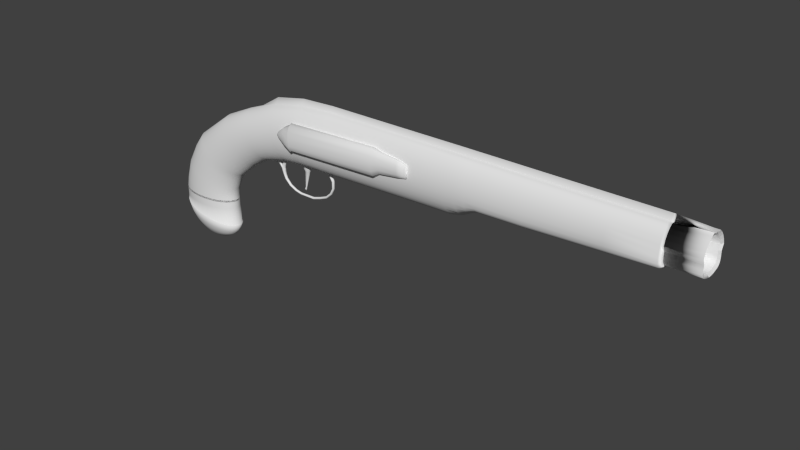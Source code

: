 # Source: matchlock_Pistol.blend  (saved by Blender 2.70.0; exported with 4.5.12 LTS)
import bpy
from mathutils import Matrix  # noqa: F401  (used for matrix-valued properties, if any)

bpy.ops.wm.read_factory_settings(use_empty=True)
scene = bpy.context.scene
scene.name = 'Scene'

# ---- collections
col_collection_1 = bpy.data.collections.new('Collection 1'); scene.collection.children.link(col_collection_1)

# ---- world
world_world = bpy.data.worlds.new('World'); scene.world = world_world
world_world.color = (0.05088, 0.05088, 0.05088)
world_world.use_sun_shadow = False
world_world.sun_shadow_jitter_overblur = 0.0
world_world.cycles.sampling_method = 'MANUAL'
world_world.cycles.sample_map_resolution = 256

# ---- meshes
me_cylinder_003 = bpy.data.meshes.new('Cylinder.003')
me_cylinder_003.from_pydata([(0.4436, 0.1697, -0.2577), (0.4437, 0.1697, -0.2392), (0.5052, 0.1667, -0.2581), (0.5053, 0.1667, -0.2396), (0.5644, 0.1576, -0.2585), (0.5646, 0.1576, -0.24), (0.619, 0.1429, -0.2589), (0.6191, 0.1429, -0.2404), (0.6669, 0.1232, -0.2592), (0.667, 0.1232, -0.2408), (0.7061, 0.09915, -0.2595), (0.7063, 0.09915, -0.241), (0.7353, 0.0717, -0.2597), (0.7354, 0.0717, -0.2413), (0.7533, 0.04192, -0.2598), (0.7534, 0.04192, -0.2414), (0.7594, 0.01095, -0.2599), (0.7595, 0.01095, -0.2414), (0.7533, -0.02002, -0.2598), (0.7534, -0.02002, -0.2414), (0.7353, -0.0498, -0.2597), (0.7354, -0.0498, -0.2413), (0.7061, -0.07724, -0.2595), (0.7063, -0.07724, -0.241), (0.6669, -0.1013, -0.2592), (0.667, -0.1013, -0.2408), (0.619, -0.121, -0.2589), (0.6191, -0.121, -0.2404), (0.5644, -0.1357, -0.2585), (0.5646, -0.1357, -0.24), (0.5052, -0.1447, -0.2581), (0.5053, -0.1447, -0.2396), (0.4436, -0.1478, -0.2577), (0.4437, -0.1478, -0.2392), (0.382, -0.1447, -0.2572), (0.3821, -0.1447, -0.2388), (0.3228, -0.1357, -0.2568), (0.3229, -0.1357, -0.2383), (0.2682, -0.121, -0.2564), (0.2683, -0.121, -0.2379), (0.2203, -0.1013, -0.2561), (0.2205, -0.1013, -0.2376), (0.1811, -0.07724, -0.2558), (0.1812, -0.07724, -0.2373), (0.1519, -0.0498, -0.2556), (0.152, -0.0498, -0.2371), (0.1339, -0.02002, -0.2555), (0.134, -0.02002, -0.237), (0.1279, 0.01095, -0.2554), (0.128, 0.01095, -0.237), (0.1339, 0.04192, -0.2555), (0.134, 0.04192, -0.237), (0.1519, 0.0717, -0.2556), (0.152, 0.0717, -0.2371), (0.1811, 0.09915, -0.2558), (0.1812, 0.09915, -0.2373), (0.2203, 0.1232, -0.2561), (0.2205, 0.1232, -0.2376), (0.2682, 0.1429, -0.2564), (0.2683, 0.1429, -0.2379), (0.3228, 0.1576, -0.2568), (0.3229, 0.1576, -0.2383), (0.382, 0.1667, -0.2572), (0.3821, 0.1667, -0.2388), (0.4436, 0.1697, -0.2577), (0.4437, 0.1697, -0.2392), (0.5052, 0.1667, -0.2581), (0.5053, 0.1667, -0.2396), (0.5644, 0.1576, -0.2585), (0.5646, 0.1576, -0.24), (0.619, 0.1429, -0.2589), (0.6191, 0.1429, -0.2404), (0.6669, 0.1232, -0.2592), (0.667, 0.1232, -0.2408), (0.7061, 0.09915, -0.2595), (0.7063, 0.09915, -0.241), (0.7353, 0.0717, -0.2597), (0.7354, 0.0717, -0.2413), (0.7533, 0.04192, -0.2598), (0.7534, 0.04192, -0.2414), (0.7594, 0.01095, -0.2599), (0.7595, 0.01095, -0.2414), (0.7533, -0.02002, -0.2598), (0.7534, -0.02002, -0.2414), (0.7353, -0.0498, -0.2597), (0.7354, -0.0498, -0.2413), (0.7061, -0.07724, -0.2595), (0.7063, -0.07724, -0.241), (0.6669, -0.1013, -0.2592), (0.667, -0.1013, -0.2408), (0.619, -0.121, -0.2589), (0.6191, -0.121, -0.2404), (0.5644, -0.1357, -0.2585), (0.5646, -0.1357, -0.24), (0.5052, -0.1447, -0.2581), (0.5053, -0.1447, -0.2396), (0.4436, -0.1478, -0.2577), (0.4437, -0.1478, -0.2392), (0.382, -0.1447, -0.2572), (0.3821, -0.1447, -0.2388), (0.3228, -0.1357, -0.2568), (0.3229, -0.1357, -0.2383), (0.2682, -0.121, -0.2564), (0.2683, -0.121, -0.2379), (0.2203, -0.1013, -0.2561), (0.2205, -0.1013, -0.2376), (0.1811, -0.07724, -0.2558), (0.1812, -0.07724, -0.2373), (0.1519, -0.0498, -0.2556), (0.152, -0.0498, -0.2371), (0.1339, -0.02002, -0.2555), (0.134, -0.02002, -0.237), (0.1279, 0.01095, -0.2554), (0.128, 0.01095, -0.237), (0.1339, 0.04192, -0.2555), (0.134, 0.04192, -0.237), (0.1519, 0.0717, -0.2556), (0.152, 0.0717, -0.2371), (0.1811, 0.09915, -0.2558), (0.1812, 0.09915, -0.2373), (0.2203, 0.1232, -0.2561), (0.2205, 0.1232, -0.2376), (0.2682, 0.1429, -0.2564), (0.2683, 0.1429, -0.2379), (0.3228, 0.1576, -0.2568), (0.3229, 0.1576, -0.2383), (0.382, 0.1667, -0.2572), (0.3821, 0.1667, -0.2388), (0.4525, 0.1697, -0.1695), (0.512, 0.1667, -0.1765), (0.5691, 0.1576, -0.1833), (0.6218, 0.1429, -0.1895), (0.668, 0.1232, -0.1949), (0.7059, 0.09915, -0.1994), (0.734, 0.0717, -0.2027), (0.7514, 0.04192, -0.2047), (0.7572, 0.01095, -0.2054), (0.7514, -0.02002, -0.2047), (0.734, -0.0498, -0.2027), (0.7059, -0.07724, -0.1994), (0.668, -0.1013, -0.1949), (0.6218, -0.121, -0.1895), (0.5691, -0.1357, -0.1833), (0.5119, -0.1447, -0.1765), (0.4525, -0.1478, -0.1695), (0.3931, -0.1447, -0.1625), (0.3359, -0.1357, -0.1558), (0.2832, -0.121, -0.1496), (0.237, -0.1013, -0.1442), (0.1991, -0.07724, -0.1397), (0.171, -0.0498, -0.1364), (0.1536, -0.02002, -0.1343), (0.1478, 0.01095, -0.1336), (0.1536, 0.04192, -0.1343), (0.171, 0.0717, -0.1364), (0.1991, 0.09915, -0.1397), (0.237, 0.1232, -0.1442), (0.2832, 0.1429, -0.1496), (0.3359, 0.1576, -0.1558), (0.3931, 0.1667, -0.1625), (0.4843, 0.1697, -0.05072), (0.5401, 0.1667, -0.06662), (0.5937, 0.1576, -0.08191), (0.6431, 0.1429, -0.09599), (0.6864, 0.1232, -0.1083), (0.7219, 0.09915, -0.1185), (0.7483, 0.0717, -0.126), (0.7645, 0.04192, -0.1306), (0.77, 0.01095, -0.1322), (0.7645, -0.02002, -0.1306), (0.7483, -0.0498, -0.126), (0.7219, -0.07724, -0.1185), (0.6864, -0.1013, -0.1083), (0.6431, -0.121, -0.09599), (0.5937, -0.1357, -0.08191), (0.5401, -0.1447, -0.06662), (0.4843, -0.1478, -0.05072), (0.4286, -0.1447, -0.03483), (0.375, -0.1357, -0.01954), (0.3256, -0.121, -0.005451), (0.2823, -0.1013, 0.006897), (0.2468, -0.07724, 0.01703), (0.2204, -0.0498, 0.02456), (0.2041, -0.02002, 0.0292), (0.1986, 0.01095, 0.03076), (0.2041, 0.04192, 0.0292), (0.2204, 0.0717, 0.02456), (0.2468, 0.09915, 0.01703), (0.2823, 0.1232, 0.006897), (0.3256, 0.1429, -0.005451), (0.375, 0.1576, -0.01954), (0.4286, 0.1667, -0.03483), (0.5643, 0.1697, 0.09665), (0.6149, 0.1667, 0.07333), (0.6636, 0.1576, 0.05092), (0.7085, 0.1429, 0.03025), (0.7478, 0.1232, 0.01215), (0.7801, 0.09915, -0.002717), (0.8041, 0.0717, -0.01376), (0.8189, 0.04192, -0.02056), (0.8239, 0.01095, -0.02286), (0.8189, -0.02002, -0.02056), (0.8041, -0.0498, -0.01376), (0.7801, -0.07724, -0.002717), (0.7478, -0.1013, 0.01215), (0.7085, -0.121, 0.03025), (0.6636, -0.1357, 0.05092), (0.6149, -0.1447, 0.07333), (0.5643, -0.1478, 0.09665), (0.5136, -0.1447, 0.12), (0.4649, -0.1357, 0.1424), (0.42, -0.121, 0.163), (0.3807, -0.1013, 0.1811), (0.3484, -0.07724, 0.196), (0.3244, -0.0498, 0.2071), (0.3097, -0.02002, 0.2139), (0.3047, 0.01095, 0.2162), (0.3097, 0.04192, 0.2139), (0.3244, 0.0717, 0.2071), (0.3484, 0.09915, 0.196), (0.3807, 0.1232, 0.1811), (0.42, 0.1429, 0.163), (0.4649, 0.1576, 0.1424), (0.5136, 0.1667, 0.12), (0.6329, 0.1697, 0.1893), (0.6789, 0.1667, 0.1602), (0.723, 0.1576, 0.1321), (0.7637, 0.1429, 0.1063), (0.7994, 0.1232, 0.08366), (0.8286, 0.09915, 0.06508), (0.8504, 0.0717, 0.05127), (0.8638, 0.04192, 0.04277), (0.8683, 0.01095, 0.0399), (0.8638, -0.02002, 0.04277), (0.8504, -0.0498, 0.05127), (0.8286, -0.07724, 0.06508), (0.7994, -0.1013, 0.08366), (0.7637, -0.121, 0.1063), (0.723, -0.1357, 0.1321), (0.6789, -0.1447, 0.1602), (0.6329, -0.1478, 0.1893), (0.587, -0.1447, 0.2185), (0.5429, -0.1357, 0.2465), (0.5022, -0.121, 0.2723), (0.4665, -0.1013, 0.295), (0.4372, -0.07724, 0.3135), (0.4155, -0.0498, 0.3274), (0.4021, -0.02002, 0.3359), (0.3976, 0.01095, 0.3387), (0.4021, 0.04192, 0.3359), (0.4155, 0.0717, 0.3274), (0.4372, 0.09915, 0.3135), (0.4665, 0.1232, 0.295), (0.5022, 0.1429, 0.2723), (0.5429, 0.1576, 0.2465), (0.587, 0.1667, 0.2185), (0.9151, 0.1697, 0.4007), (0.9469, 0.1667, 0.3619), (0.9775, 0.1576, 0.3246), (1.006, 0.1429, 0.2902), (1.03, 0.1232, 0.26), (1.051, 0.09915, 0.2353), (1.066, 0.0717, 0.2169), (1.075, 0.04192, 0.2055), (1.078, 0.01095, 0.2017), (1.075, -0.02002, 0.2055), (1.066, -0.0498, 0.2169), (1.051, -0.07724, 0.2353), (1.03, -0.1013, 0.26), (1.006, -0.121, 0.2902), (0.9775, -0.1357, 0.3246), (0.9469, -0.1447, 0.3619), (0.9151, -0.1478, 0.4007), (0.8833, -0.1447, 0.4396), (0.8527, -0.1357, 0.4769), (0.8246, -0.121, 0.5113), (0.7999, -0.1013, 0.5415), (0.7796, -0.07724, 0.5662), (0.7646, -0.0498, 0.5846), (0.7553, -0.02002, 0.596), (0.7521, 0.01095, 0.5998), (0.7553, 0.04192, 0.596), (0.7646, 0.0717, 0.5846), (0.7796, 0.09915, 0.5662), (0.7999, 0.1232, 0.5415), (0.8246, 0.1429, 0.5113), (0.8527, 0.1576, 0.4769), (0.8833, 0.1667, 0.4396), (1.137, 0.1697, 0.5119), (1.157, 0.1667, 0.4698), (1.177, 0.1576, 0.4293), (1.195, 0.1429, 0.3919), (1.211, 0.1232, 0.3592), (1.224, 0.09915, 0.3324), (1.233, 0.0717, 0.3124), (1.239, 0.04192, 0.3001), (1.241, 0.01095, 0.296), (1.239, -0.02002, 0.3001), (1.233, -0.0498, 0.3124), (1.224, -0.07724, 0.3324), (1.211, -0.1013, 0.3592), (1.195, -0.121, 0.3919), (1.177, -0.1357, 0.4293), (1.157, -0.1447, 0.4698), (1.137, -0.1478, 0.5119), (1.116, -0.1447, 0.5541), (1.097, -0.1357, 0.5946), (1.079, -0.121, 0.6319), (1.063, -0.1013, 0.6646), (1.05, -0.07724, 0.6915), (1.04, -0.0498, 0.7115), (1.034, -0.02002, 0.7237), (1.032, 0.01095, 0.7279), (1.034, 0.04192, 0.7237), (1.04, 0.0717, 0.7115), (1.05, 0.09915, 0.6915), (1.063, 0.1232, 0.6646), (1.079, 0.1429, 0.6319), (1.097, 0.1576, 0.5946), (1.116, 0.1667, 0.5541), (1.444, 0.1697, 0.6091), (1.457, 0.1667, 0.5598), (1.469, 0.1576, 0.5125), (1.48, 0.1429, 0.4689), (1.49, 0.1232, 0.4307), (1.498, 0.09915, 0.3993), (1.504, 0.0717, 0.376), (1.507, 0.04192, 0.3616), (1.509, 0.01095, 0.3567), (1.507, -0.02002, 0.3616), (1.504, -0.0498, 0.376), (1.498, -0.07724, 0.3993), (1.49, -0.1013, 0.4307), (1.48, -0.121, 0.4689), (1.469, -0.1357, 0.5125), (1.457, -0.1447, 0.5598), (1.444, -0.1478, 0.6091), (1.432, -0.1447, 0.6583), (1.42, -0.1357, 0.7056), (1.409, -0.121, 0.7493), (1.399, -0.1013, 0.7875), (1.391, -0.07724, 0.8189), (1.385, -0.0498, 0.8422), (1.381, -0.02002, 0.8565), (1.38, 0.01095, 0.9072), (1.381, 0.04192, 0.8565), (1.385, 0.0717, 0.8422), (1.391, 0.09915, 0.8189), (1.399, 0.1232, 0.7875), (1.409, 0.1429, 0.7493), (1.42, 0.1576, 0.7056), (1.432, 0.1667, 0.6583), (1.69, 0.1697, 0.6439), (1.691, 0.1667, 0.59), (1.693, 0.1576, 0.5383), (1.694, 0.1429, 0.4905), (1.696, 0.1232, 0.4487), (1.697, 0.09915, 0.4144), (1.697, 0.0717, 0.3889), (1.698, 0.04192, 0.3732), (1.698, 0.01095, 0.3679), (1.698, -0.02002, 0.3732), (1.697, -0.0498, 0.3889), (1.697, -0.07724, 0.4144), (1.696, -0.1013, 0.4487), (1.694, -0.121, 0.4905), (1.693, -0.1357, 0.5383), (1.691, -0.1447, 0.59), (1.69, -0.1478, 0.6439), (1.688, -0.1447, 0.6977), (1.687, -0.1357, 0.7495), (1.685, -0.121, 0.7972), (1.684, -0.1013, 0.839), (1.683, -0.07724, 0.8734), (1.682, -0.0498, 0.8989), (1.682, -0.02002, 0.9146), (1.682, 0.01095, 0.9657), (1.682, 0.04192, 0.9146), (1.682, 0.0717, 0.8989), (1.683, 0.09915, 0.8734), (1.684, 0.1232, 0.839), (1.685, 0.1429, 0.7972), (1.687, 0.1576, 0.7495), (1.688, 0.1667, 0.6977), (2.018, 0.1697, 0.6536), (2.02, 0.1667, 0.5992), (2.021, 0.1576, 0.5468), (2.023, 0.1429, 0.4986), (2.024, 0.1232, 0.4563), (2.025, 0.09915, 0.4215), (2.026, 0.0717, 0.3957), (2.026, 0.04192, 0.3799), (2.027, 0.01095, 0.3745), (2.026, -0.02002, 0.3799), (2.026, -0.0498, 0.3957), (2.025, -0.07724, 0.4215), (2.024, -0.1013, 0.4563), (2.023, -0.121, 0.4986), (2.021, -0.1357, 0.5468), (2.02, -0.1447, 0.5992), (2.018, -0.1478, 0.6536), (2.017, -0.1447, 0.7081), (2.015, -0.1357, 0.7605), (2.014, -0.121, 0.8087), (2.013, -0.1013, 0.851), (2.012, -0.07724, 0.8858), (2.011, -0.0498, 0.9317), (2.01, -0.02002, 0.9342), (2.01, 0.01095, 0.9808), (2.01, 0.04192, 0.9342), (2.011, 0.0717, 0.9317), (2.012, 0.09915, 0.8858), (2.013, 0.1232, 0.851), (2.014, 0.1429, 0.8087), (2.015, 0.1576, 0.7605), (2.017, 0.1667, 0.7081), (3.069, 0.1697, 0.6796), (3.07, 0.1667, 0.6264), (3.071, 0.1576, 0.5753), (3.072, 0.1429, 0.5282), (3.073, 0.1232, 0.4869), (3.074, 0.09915, 0.453), (3.074, 0.0717, 0.4278), (3.075, 0.04192, 0.4123), (3.075, 0.01095, 0.4071), (3.075, -0.02002, 0.4123), (3.074, -0.0498, 0.4278), (3.074, -0.07724, 0.453), (3.073, -0.1013, 0.4869), (3.072, -0.121, 0.5282), (3.071, -0.1357, 0.5753), (3.07, -0.1447, 0.6264), (3.069, -0.1478, 0.6796), (3.068, -0.1447, 0.7327), (3.067, -0.1357, 0.7838), (3.066, -0.121, 0.8309), (3.065, -0.1013, 0.8722), (3.065, -0.07724, 0.9061), (3.064, -0.0498, 0.9348), (3.064, -0.02002, 0.9373), (3.064, 0.01095, 0.9839), (3.064, 0.04192, 0.9373), (3.064, 0.0717, 0.9348), (3.065, 0.09915, 0.9061), (3.065, 0.1232, 0.8722), (3.066, 0.1429, 0.8309), (3.067, 0.1576, 0.7838), (3.068, 0.1667, 0.7327), (3.259, 0.1697, 0.6834), (3.26, 0.1667, 0.6303), (3.261, 0.1576, 0.5792), (3.262, 0.1429, 0.5321), (3.263, 0.1232, 0.4908), (3.264, 0.09915, 0.4569), (3.265, 0.0717, 0.4317), (3.265, 0.04192, 0.4162), (3.265, 0.01095, 0.411), (3.265, -0.02002, 0.4162), (3.265, -0.0498, 0.4317), (3.264, -0.07724, 0.4569), (3.263, -0.1013, 0.4908), (3.262, -0.121, 0.5321), (3.261, -0.1357, 0.5792), (3.26, -0.1447, 0.6303), (3.259, -0.1478, 0.6834), (3.258, -0.1447, 0.7366), (3.257, -0.1357, 0.7877), (3.256, -0.121, 0.8348), (3.255, -0.1013, 0.8761), (3.255, -0.07724, 0.91), (3.254, -0.0498, 0.9354), (3.254, -0.02002, 0.9379), (3.254, 0.01095, 0.9845), (3.254, 0.04192, 0.9379), (3.254, 0.0717, 0.9354), (3.255, 0.09915, 0.91), (3.255, 0.1232, 0.8761), (3.256, 0.1429, 0.8348), (3.257, 0.1576, 0.7877), (3.258, 0.1667, 0.7366), (3.362, 0.1697, 0.6869), (3.363, 0.1667, 0.6337), (3.364, 0.1576, 0.5826), (3.365, 0.1429, 0.5355), (3.366, 0.1232, 0.5011), (3.367, 0.09915, 0.4824), (3.367, 0.0717, 0.4572), (3.367, 0.04192, 0.4417), (3.368, 0.01095, 0.4365), (3.367, -0.02002, 0.4417), (3.367, -0.0498, 0.4572), (3.367, -0.07724, 0.4824), (3.366, -0.1013, 0.5011), (3.365, -0.121, 0.5355), (3.364, -0.1357, 0.5826), (3.363, -0.1447, 0.6337), (3.362, -0.1478, 0.6869), (3.361, -0.1447, 0.7401), (3.36, -0.1357, 0.7912), (3.359, -0.121, 0.8383), (3.358, -0.1013, 0.8796), (3.357, -0.07724, 0.9135), (3.357, -0.0498, 0.936), (3.357, -0.02002, 0.9384), (3.356, 0.01095, 0.985), (3.357, 0.04192, 0.9384), (3.357, 0.0717, 0.936), (3.357, 0.09915, 0.9135), (3.358, 0.1232, 0.8796), (3.359, 0.1429, 0.8383), (3.36, 0.1576, 0.7912), (3.361, 0.1667, 0.7401), (3.449, 0.1697, 0.683), (3.45, 0.1667, 0.6325), (3.451, 0.1576, 0.5807), (3.452, 0.1429, 0.5499), (3.453, 0.1232, 0.5274), (3.453, 0.09915, 0.5152), (3.454, 0.0717, 0.4987), (3.454, 0.04192, 0.4886), (3.454, 0.01095, 0.4852), (3.454, -0.02002, 0.4886), (3.454, -0.0498, 0.4987), (3.453, -0.07724, 0.5152), (3.453, -0.1013, 0.5274), (3.452, -0.121, 0.5499), (3.451, -0.1357, 0.5807), (3.45, -0.1447, 0.6325), (3.449, -0.1478, 0.683), (3.448, -0.1447, 0.7361), (3.447, -0.1357, 0.7873), (3.446, -0.121, 0.8344), (3.445, -0.1013, 0.8757), (3.444, -0.07724, 0.9095), (3.443, -0.0498, 0.9353), (3.443, -0.02002, 0.9378), (3.443, 0.01095, 0.9844), (3.443, 0.04192, 0.9378), (3.443, 0.0717, 0.9353), (3.444, 0.09915, 0.9095), (3.445, 0.1232, 0.8757), (3.446, 0.1429, 0.8344), (3.447, 0.1576, 0.7873), (3.448, 0.1667, 0.7361), (3.543, 0.1697, 0.684), (3.543, 0.1667, 0.6336), (3.543, 0.1576, 0.5947), (3.544, 0.1429, 0.5715), (3.544, 0.1232, 0.5546), (3.545, 0.09915, 0.5454), (3.545, 0.0717, 0.5331), (3.545, 0.04192, 0.5254), (3.545, 0.01095, 0.5229), (3.545, -0.02002, 0.5254), (3.545, -0.0498, 0.5331), (3.545, -0.07724, 0.5454), (3.544, -0.1013, 0.5546), (3.544, -0.121, 0.5715), (3.543, -0.1357, 0.5947), (3.543, -0.1447, 0.6336), (3.543, -0.1478, 0.684), (3.542, -0.1447, 0.7372), (3.542, -0.1357, 0.7883), (3.542, -0.121, 0.8355), (3.542, -0.1013, 0.8768), (3.542, -0.07724, 0.9106), (3.542, -0.0498, 0.9355), (3.542, -0.02002, 0.938), (3.542, 0.01095, 0.9846), (3.542, 0.04192, 0.938), (3.542, 0.0717, 0.9355), (3.542, 0.09915, 0.9106), (3.542, 0.1232, 0.8768), (3.542, 0.1429, 0.8355), (3.542, 0.1576, 0.7883), (3.542, 0.1667, 0.7372), (3.958, 0.1697, 0.6884), (3.958, 0.1667, 0.6394), (3.958, 0.1576, 0.6015), (3.959, 0.1429, 0.579), (3.959, 0.1232, 0.5626), (3.96, 0.09915, 0.5537), (3.96, 0.0717, 0.5417), (3.96, 0.04192, 0.5343), (3.96, 0.01095, 0.5318), (3.96, -0.02002, 0.5343), (3.96, -0.0498, 0.5417), (3.96, -0.07724, 0.5537), (3.959, -0.1013, 0.5626), (3.959, -0.121, 0.579), (3.958, -0.1357, 0.6015), (3.958, -0.1447, 0.6394), (3.958, -0.1478, 0.6884), (3.958, -0.1447, 0.74), (3.958, -0.1357, 0.7897), (3.957, -0.121, 0.8355), (3.957, -0.1013, 0.8756), (3.957, -0.07724, 0.9086), (3.957, -0.0498, 0.933), (3.957, -0.02002, 0.9375), (3.957, 0.01095, 0.9841), (3.957, 0.04192, 0.9375), (3.957, 0.0717, 0.933), (3.957, 0.09915, 0.9086), (3.957, 0.1232, 0.8756), (3.957, 0.1429, 0.8355), (3.958, 0.1576, 0.7897), (3.958, 0.1667, 0.74), (4.633, 0.1697, 0.7087), (4.633, 0.1667, 0.6634), (4.633, 0.1576, 0.6284), (4.634, 0.1429, 0.6076), (4.634, 0.1232, 0.5925), (4.635, 0.09915, 0.5842), (4.635, 0.0717, 0.5731), (4.635, 0.04192, 0.5662), (4.635, 0.01095, 0.5639), (4.635, -0.02002, 0.5662), (4.635, -0.0498, 0.5731), (4.635, -0.07724, 0.5842), (4.634, -0.1013, 0.5925), (4.634, -0.121, 0.6076), (4.633, -0.1357, 0.6284), (4.633, -0.1447, 0.6634), (4.633, -0.1478, 0.7087), (4.632, -0.1447, 0.7564), (4.632, -0.1357, 0.8023), (4.632, -0.121, 0.8447), (4.632, -0.1013, 0.8817), (4.632, -0.07724, 0.9122), (4.632, -0.0498, 0.9348), (4.632, -0.02002, 0.9376), (4.632, 0.01095, 0.9841), (4.632, 0.04192, 0.9376), (4.632, 0.0717, 0.9348), (4.632, 0.09915, 0.9122), (4.632, 0.1232, 0.8817), (4.632, 0.1429, 0.8447), (4.632, 0.1576, 0.8023), (4.632, 0.1667, 0.7564), (5.043, 0.1697, 0.7117), (5.044, 0.1667, 0.667), (5.044, 0.1576, 0.6468), (5.044, 0.1429, 0.6291), (5.045, 0.1232, 0.6162), (5.046, 0.09915, 0.6092), (5.046, 0.0717, 0.5998), (5.046, 0.04192, 0.594), (5.046, 0.01095, 0.592), (5.046, -0.02002, 0.594), (5.046, -0.0498, 0.5998), (5.046, -0.07724, 0.6092), (5.045, -0.1013, 0.6162), (5.044, -0.121, 0.6291), (5.044, -0.1357, 0.6468), (5.044, -0.1447, 0.667), (5.043, -0.1478, 0.7117), (5.043, -0.1447, 0.7595), (5.043, -0.1357, 0.8054), (5.043, -0.121, 0.8477), (5.043, -0.1013, 0.8848), (5.043, -0.07724, 0.9152), (5.043, -0.0498, 0.9378), (5.043, -0.02002, 0.938), (5.043, 0.01095, 0.9846), (5.043, 0.04192, 0.938), (5.043, 0.0717, 0.9378), (5.043, 0.09915, 0.9152), (5.043, 0.1232, 0.8848), (5.043, 0.1429, 0.8477), (5.043, 0.1576, 0.8054), (5.043, 0.1667, 0.7595), (5.069, 0.1406, 0.7181), (5.069, 0.1381, 0.6816), (5.07, 0.1307, 0.6651), (5.07, 0.1187, 0.6507), (5.071, 0.1026, 0.6402), (5.071, 0.08296, 0.6344), (5.071, 0.06055, 0.6267), (5.071, 0.03624, 0.622), (5.071, 0.01095, 0.6204), (5.071, -0.01433, 0.622), (5.071, -0.03864, 0.6267), (5.071, -0.06105, 0.6344), (5.071, -0.08069, 0.6402), (5.07, -0.09681, 0.6507), (5.07, -0.1088, 0.6651), (5.069, -0.1162, 0.6816), (5.069, -0.1186, 0.7181), (5.069, -0.1162, 0.7571), (5.07, -0.1357, 0.8056), (5.069, -0.121, 0.8479), (5.069, -0.1013, 0.885), (5.069, -0.07724, 0.9154), (5.069, -0.0498, 0.938), (5.069, -0.02002, 0.9381), (5.069, 0.01095, 0.9846), (5.069, 0.04192, 0.9381), (5.069, 0.0717, 0.938), (5.069, 0.09915, 0.9154), (5.069, 0.1232, 0.885), (5.069, 0.1429, 0.8479), (5.07, 0.1576, 0.8056), (5.069, 0.1381, 0.7571), (5.069, 0.1406, 0.7181), (5.069, 0.1381, 0.6816), (5.07, 0.1307, 0.6651), (5.07, 0.1187, 0.6507), (5.071, 0.1026, 0.6402), (5.071, 0.08296, 0.6344), (5.071, 0.06055, 0.6267), (5.071, 0.03624, 0.622), (5.071, 0.01095, 0.6204), (5.071, -0.01433, 0.622), (5.071, -0.03864, 0.6267), (5.071, -0.06105, 0.6344), (5.071, -0.08069, 0.6402), (5.07, -0.09681, 0.6507), (5.07, -0.1088, 0.6651), (5.069, -0.1162, 0.6816), (5.069, -0.1186, 0.7181), (5.069, -0.1162, 0.7571), (5.07, -0.1357, 0.8056), (5.069, -0.121, 0.8479), (5.069, -0.1013, 0.885), (5.069, -0.07724, 0.9154), (5.069, -0.0498, 0.938), (5.069, -0.02002, 0.9381), (5.069, 0.01095, 0.9388), (5.069, 0.04192, 0.9381), (5.069, 0.0717, 0.938), (5.069, 0.09915, 0.9154), (5.069, 0.1232, 0.885), (5.069, 0.1429, 0.8479), (5.07, 0.1576, 0.8056), (5.069, 0.1381, 0.7571), (5.351, 0.1406, 0.7181), (5.351, 0.1381, 0.6816), (5.351, 0.1307, 0.6651), (5.351, 0.1187, 0.6507), (5.351, 0.1026, 0.6402), (5.351, 0.08296, 0.6344), (5.351, 0.06055, 0.6267), (5.351, 0.03624, 0.622), (5.351, 0.01095, 0.6204), (5.351, -0.01433, 0.622), (5.351, -0.03864, 0.6267), (5.351, -0.06105, 0.6344), (5.351, -0.08069, 0.6402), (5.351, -0.09681, 0.6507), (5.351, -0.1088, 0.6651), (5.351, -0.1162, 0.6816), (5.351, -0.1186, 0.7181), (5.351, -0.1162, 0.7571), (5.351, -0.1357, 0.8056), (5.351, -0.121, 0.8479), (5.351, -0.1013, 0.885), (5.351, -0.07724, 0.9146), (5.351, -0.0498, 0.938), (5.351, -0.02002, 0.952), (5.351, 0.01095, 0.9388), (5.351, 0.04192, 0.952), (5.351, 0.0717, 0.938), (5.351, 0.09915, 0.9146), (5.351, 0.1232, 0.885), (5.351, 0.1429, 0.8479), (5.351, 0.1576, 0.8056), (5.351, 0.1381, 0.7571), (1.194, 0.0717, 0.7698), (1.189, 0.04192, 0.783), (1.335, 0.1232, 0.3911), (1.322, 0.1429, 0.4263), (1.291, -0.1447, 0.51), (1.307, -0.1357, 0.4664), (1.187, 0.01095, 0.7874), (1.189, -0.02002, 0.783), (1.307, 0.1576, 0.4664), (1.291, 0.1667, 0.51), (1.322, -0.121, 0.4263), (1.335, -0.1013, 0.3911), (1.194, -0.0498, 0.7698), (1.202, -0.07724, 0.7483), (1.346, -0.07724, 0.3622), (1.354, -0.0498, 0.3407), (1.257, 0.1667, 0.6006), (1.241, 0.1576, 0.6441), (1.213, -0.1013, 0.7194), (1.226, -0.121, 0.6842), (1.359, -0.02002, 0.3275), (1.361, 0.01095, 0.3231), (1.226, 0.1429, 0.6842), (1.213, 0.1232, 0.7194), (1.241, -0.1357, 0.6441), (1.257, -0.1447, 0.6006), (1.359, 0.04192, 0.3275), (1.354, 0.0717, 0.3407), (1.202, 0.09915, 0.7483), (1.346, 0.09915, 0.3622), (1.274, -0.1478, 0.5553), (1.274, 0.1697, 0.5553), (1.404, 0.02921, 0.2573), (1.402, 0.02921, 0.2651), (1.413, 0.02676, 0.2583), (1.411, 0.02676, 0.2662), (1.419, 0.02008, 0.2591), (1.417, 0.02008, 0.267), (1.421, 0.01095, 0.2594), (1.42, 0.01095, 0.2673), (1.419, 0.001827, 0.2591), (1.417, 0.001827, 0.267), (1.413, -0.004854, 0.2583), (1.411, -0.004854, 0.2662), (1.404, -0.0073, 0.2573), (1.402, -0.0073, 0.2651), (1.395, -0.004854, 0.2562), (1.393, -0.004854, 0.264), (1.389, 0.001827, 0.2554), (1.387, 0.001827, 0.2632), (1.386, 0.01095, 0.2551), (1.385, 0.01095, 0.263), (1.389, 0.02008, 0.2554), (1.387, 0.02008, 0.2632), (1.395, 0.02676, 0.2562), (1.393, 0.02676, 0.264), (1.408, 0.02826, 0.2361), (1.415, 0.02594, 0.2371), (1.42, 0.0196, 0.2378), (1.422, 0.01095, 0.2381), (1.42, 0.002301, 0.2378), (1.415, -0.004032, 0.2371), (1.408, -0.00635, 0.2361), (1.401, -0.004032, 0.2351), (1.396, 0.002301, 0.2343), (1.394, 0.01095, 0.234), (1.396, 0.0196, 0.2343), (1.401, 0.02594, 0.2351), (1.414, 0.02572, 0.2085), (1.42, 0.02374, 0.2099), (1.425, 0.01833, 0.2108), (1.426, 0.01095, 0.2112), (1.425, 0.00357, 0.2108), (1.42, -0.001834, 0.2099), (1.414, -0.003812, 0.2085), (1.409, -0.001834, 0.2072), (1.404, 0.00357, 0.2062), (1.403, 0.01095, 0.2058), (1.404, 0.01833, 0.2062), (1.409, 0.02374, 0.2072), (1.432, 0.02457, 0.1686), (1.437, 0.02274, 0.1713), (1.441, 0.01776, 0.1733), (1.442, 0.01095, 0.1741), (1.441, 0.004146, 0.1733), (1.437, -0.0008367, 0.1713), (1.432, -0.00266, 0.1686), (1.427, -0.0008367, 0.1658), (1.424, 0.004146, 0.1638), (1.423, 0.01095, 0.1631), (1.424, 0.01776, 0.1638), (1.427, 0.02274, 0.1658), (1.481, 0.02335, 0.1193), (1.484, 0.02169, 0.1233), (1.486, 0.01715, 0.1263), (1.487, 0.01095, 0.1274), (1.486, 0.004756, 0.1263), (1.484, 0.0002202, 0.1233), (1.481, -0.00144, 0.1193), (1.477, 0.0002202, 0.1152), (1.475, 0.004756, 0.1122), (1.474, 0.01095, 0.1111), (1.475, 0.01715, 0.1122), (1.477, 0.02169, 0.1152), (1.547, 0.02245, 0.08806), (1.549, 0.02091, 0.09254), (1.55, 0.0167, 0.09582), (1.55, 0.01095, 0.09702), (1.55, 0.005201, 0.09582), (1.549, 0.0009914, 0.09254), (1.547, -0.0005496, 0.08806), (1.545, 0.0009914, 0.08358), (1.544, 0.005201, 0.0803), (1.544, 0.01095, 0.0791), (1.544, 0.0167, 0.0803), (1.545, 0.02091, 0.08358), (1.606, 0.02245, 0.07522), (1.606, 0.02091, 0.07994), (1.607, 0.0167, 0.0834), (1.607, 0.01095, 0.08466), (1.607, 0.005201, 0.0834), (1.606, 0.0009911, 0.07994), (1.606, -0.0005499, 0.07522), (1.605, 0.0009911, 0.0705), (1.605, 0.005201, 0.06705), (1.605, 0.01095, 0.06579), (1.605, 0.0167, 0.06705), (1.605, 0.02091, 0.0705), (1.756, 0.02396, 0.07664), (1.754, 0.02221, 0.08161), (1.753, 0.01745, 0.08524), (1.752, 0.01095, 0.08657), (1.753, 0.004449, 0.08524), (1.754, -0.0003111, 0.08161), (1.756, -0.002053, 0.07664), (1.759, -0.0003111, 0.07168), (1.76, 0.004449, 0.06805), (1.761, 0.01095, 0.06672), (1.76, 0.01745, 0.06805), (1.759, 0.02221, 0.07168), (1.833, 0.02396, 0.1006), (1.831, 0.02221, 0.1056), (1.83, 0.01745, 0.1092), (1.829, 0.01095, 0.1106), (1.83, 0.004449, 0.1092), (1.831, -0.0003112, 0.1056), (1.833, -0.002054, 0.1006), (1.835, -0.0003112, 0.09568), (1.837, 0.004449, 0.09204), (1.837, 0.01095, 0.09071), (1.837, 0.01745, 0.09205), (1.835, 0.02221, 0.09568), (1.909, 0.02396, 0.132), (1.906, 0.02221, 0.1365), (1.904, 0.01745, 0.1398), (1.903, 0.01095, 0.141), (1.904, 0.004449, 0.1398), (1.906, -0.0003113, 0.1365), (1.909, -0.002054, 0.132), (1.912, -0.0003113, 0.1276), (1.914, 0.004449, 0.1243), (1.915, 0.01095, 0.1231), (1.914, 0.01745, 0.1243), (1.912, 0.02221, 0.1276), (1.963, 0.02396, 0.183), (1.958, 0.02221, 0.186), (1.955, 0.01745, 0.1881), (1.954, 0.01095, 0.1889), (1.955, 0.004449, 0.1881), (1.958, -0.0003114, 0.186), (1.963, -0.002054, 0.183), (1.967, -0.0003114, 0.1801), (1.97, 0.004449, 0.1779), (1.972, 0.01095, 0.1771), (1.97, 0.01745, 0.1779), (1.967, 0.02221, 0.1801), (1.988, 0.02396, 0.2369), (1.983, 0.02221, 0.237), (1.979, 0.01745, 0.2371), (1.977, 0.01095, 0.2372), (1.979, 0.004449, 0.2371), (1.983, -0.0003116, 0.237), (1.988, -0.002054, 0.2369), (1.993, -0.0003116, 0.2368), (1.997, 0.004449, 0.2367), (1.999, 0.01095, 0.2366), (1.997, 0.01745, 0.2367), (1.993, 0.02221, 0.2368), (1.989, 0.02521, 0.3018), (1.983, 0.0233, 0.2989), (1.98, 0.01808, 0.2968), (1.978, 0.01095, 0.2961), (1.98, 0.003824, 0.2968), (1.983, -0.001393, 0.2989), (1.989, -0.003303, 0.3018), (1.994, -0.001393, 0.3046), (1.997, 0.003824, 0.3067), (1.999, 0.01095, 0.3075), (1.997, 0.01808, 0.3067), (1.994, 0.0233, 0.3046), (1.951, 0.0252, 0.3741), (1.941, 0.0233, 0.3739), (1.933, 0.01808, 0.3737), (1.931, 0.01095, 0.3737), (1.933, 0.003824, 0.3737), (1.941, -0.001393, 0.3739), (1.951, -0.003303, 0.3741), (1.961, -0.001393, 0.3743), (1.969, 0.003824, 0.3745), (1.972, 0.01095, 0.3746), (1.969, 0.01808, 0.3745), (1.961, 0.0233, 0.3743), (1.404, -0.006777, 0.2653), (1.375, 0.0292, 0.3064), (1.375, -0.0073, 0.3064), (1.361, -0.004854, 0.3021), (1.351, 0.001827, 0.299), (1.347, 0.01095, 0.2978), (1.351, 0.02008, 0.299), (1.361, 0.02676, 0.3021), (1.378, -0.006777, 0.3074), (1.34, 0.03701, 0.3197), (1.34, -0.01511, 0.3197), (1.314, -0.01162, 0.3143), (1.295, -0.002077, 0.3104), (1.288, 0.01095, 0.3089), (1.295, 0.02398, 0.3104), (1.314, 0.03352, 0.3143), (1.345, -0.01436, 0.3208), (1.401, 0.02921, 0.3044), (1.415, 0.02676, 0.301), (1.425, 0.02008, 0.2985), (1.429, 0.01095, 0.2976), (1.425, 0.001827, 0.2985), (1.415, -0.004854, 0.301), (1.404, -0.006777, 0.3037), (1.415, 0.02921, 0.326), (1.428, 0.02676, 0.3226), (1.438, 0.02008, 0.3201), (1.442, 0.01095, 0.3192), (1.438, 0.001827, 0.3201), (1.428, -0.004854, 0.3226), (1.417, -0.006777, 0.3252), (1.421, 0.0292, 0.353), (1.435, 0.02676, 0.3496), (1.445, 0.02008, 0.3471), (1.449, 0.01095, 0.3462), (1.445, 0.001826, 0.3471), (1.435, -0.004854, 0.3496), (1.424, -0.006777, 0.3523), (1.695, 0.03901, 0.3557), (1.695, 0.03901, 0.3738), (1.718, 0.03525, 0.3557), (1.718, 0.03525, 0.3738), (1.736, 0.02498, 0.3557), (1.736, 0.02498, 0.3738), (1.742, 0.01095, 0.3557), (1.742, 0.01095, 0.3738), (1.736, -0.003078, 0.3557), (1.736, -0.003078, 0.3738), (1.718, -0.01335, 0.3557), (1.718, -0.01335, 0.3738), (1.695, -0.01711, 0.3557), (1.695, -0.01711, 0.3738), (1.671, -0.01335, 0.3557), (1.671, -0.01335, 0.3738), (1.653, -0.003078, 0.3557), (1.653, -0.003078, 0.3738), (1.647, 0.01095, 0.3557), (1.647, 0.01095, 0.3738), (1.653, 0.02498, 0.3557), (1.653, 0.02498, 0.3738), (1.671, 0.03525, 0.3557), (1.671, 0.03525, 0.3738), (1.695, 0.03901, 0.3357), (1.713, 0.03525, 0.3357), (1.727, 0.02498, 0.3357), (1.732, 0.01095, 0.3357), (1.727, -0.003078, 0.3357), (1.713, -0.01335, 0.3357), (1.695, -0.01711, 0.3357), (1.676, -0.01335, 0.3357), (1.662, -0.003078, 0.3357), (1.657, 0.01095, 0.3357), (1.662, 0.02498, 0.3357), (1.676, 0.03525, 0.3357), (1.695, 0.02923, 0.3087), (1.707, 0.02678, 0.3087), (1.716, 0.02009, 0.3087), (1.719, 0.01095, 0.3087), (1.716, 0.001812, 0.3087), (1.707, -0.004879, 0.3087), (1.695, -0.007329, 0.3087), (1.682, -0.004879, 0.3087), (1.673, 0.001812, 0.3087), (1.67, 0.01095, 0.3087), (1.673, 0.02009, 0.3087), (1.682, 0.02678, 0.3087), (1.67, 0.01613, 0.1568), (1.673, 0.01544, 0.1561), (1.676, 0.01354, 0.1557), (1.677, 0.01095, 0.1555), (1.676, 0.008364, 0.1557), (1.673, 0.006468, 0.1561), (1.67, 0.005775, 0.1568), (1.667, 0.006468, 0.1574), (1.664, 0.008364, 0.1579), (1.663, 0.01095, 0.1581), (1.664, 0.01354, 0.1579), (1.667, 0.01544, 0.1574), (1.663, 0.01613, 0.1383), (1.668, 0.01544, 0.1376), (1.672, 0.01354, 0.1372), (1.673, 0.01095, 0.137), (1.672, 0.008364, 0.1372), (1.668, 0.006468, 0.1376), (1.663, 0.005775, 0.1383), (1.657, 0.006468, 0.1389), (1.653, 0.008364, 0.1394), (1.652, 0.01095, 0.1396), (1.653, 0.01354, 0.1394), (1.657, 0.01544, 0.1389), (1.662, 0.01528, 0.1327), (1.666, 0.0147, 0.1321), (1.67, 0.01312, 0.1317), (1.671, 0.01095, 0.1316), (1.67, 0.00879, 0.1317), (1.666, 0.007206, 0.1321), (1.662, 0.006627, 0.1327), (1.657, 0.007206, 0.1332), (1.654, 0.00879, 0.1336), (1.653, 0.01095, 0.1338), (1.654, 0.01312, 0.1336), (1.657, 0.0147, 0.1332), (1.661, 0.01246, 0.1268), (1.663, 0.01226, 0.1266), (1.664, 0.01171, 0.1265), (1.664, 0.01095, 0.1264), (1.664, 0.0102, 0.1265), (1.663, 0.009644, 0.1266), (1.661, 0.009442, 0.1268), (1.66, 0.009644, 0.127), (1.658, 0.0102, 0.1271), (1.658, 0.01095, 0.1272), (1.658, 0.01171, 0.1271), (1.66, 0.01226, 0.127), (5.335, 0.1196, 0.7295), (5.335, 0.1175, 0.6988), (5.335, 0.1114, 0.685), (5.335, 0.1013, 0.6729), (5.335, 0.08779, 0.6641), (5.335, 0.07133, 0.6593), (5.335, 0.05254, 0.6529), (5.335, 0.03215, 0.6489), (5.335, 0.01095, 0.6476), (5.335, -0.01025, 0.6489), (5.335, -0.03063, 0.6529), (5.335, -0.04942, 0.6593), (5.335, -0.06589, 0.6641), (5.335, -0.0794, 0.6729), (5.335, -0.08945, 0.685), (5.335, -0.09563, 0.6988), (5.335, -0.09772, 0.7295), (5.335, -0.09563, 0.7622), (5.335, -0.112, 0.8028), (5.335, -0.09972, 0.8383), (5.335, -0.08317, 0.8694), (5.335, -0.063, 0.8943), (5.335, -0.03999, 0.9139), (5.335, -0.01502, 0.9256), (5.335, 0.01095, 0.9295), (5.335, 0.03692, 0.9256), (5.335, 0.06189, 0.9139), (5.335, 0.0849, 0.8943), (5.335, 0.1051, 0.8694), (5.335, 0.1216, 0.8383), (5.335, 0.1339, 0.8028), (5.335, 0.1175, 0.7622), (5.096, 0.1069, 0.7364), (5.096, 0.1051, 0.7094), (5.096, 0.0996, 0.6971), (5.096, 0.09073, 0.6865), (5.096, 0.0788, 0.6787), (5.096, 0.06426, 0.6745), (5.096, 0.04767, 0.6688), (5.096, 0.02967, 0.6652), (5.096, 0.01095, 0.6641), (5.096, -0.007766, 0.6652), (5.096, -0.02577, 0.6688), (5.096, -0.04235, 0.6745), (5.096, -0.05689, 0.6787), (5.096, -0.06882, 0.6865), (5.096, -0.07769, 0.6971), (5.096, -0.08315, 0.7094), (5.096, -0.08499, 0.7364), (5.096, -0.08315, 0.7653), (5.096, -0.09763, 0.8012), (5.096, -0.08677, 0.8325), (5.096, -0.07215, 0.8599), (5.096, -0.05434, 0.8819), (5.096, -0.03402, 0.8992), (5.096, -0.01198, 0.9095), (5.096, 0.01095, 0.913), (5.096, 0.03388, 0.9095), (5.096, 0.05593, 0.8992), (5.096, 0.07625, 0.8819), (5.096, 0.09406, 0.8599), (5.096, 0.1087, 0.8325), (5.096, 0.1195, 0.8012), (5.096, 0.1051, 0.7653), (0.4432, 0.1697, -0.3209), (0.5048, 0.1667, -0.3213), (0.564, 0.1576, -0.3217), (0.6186, 0.1429, -0.3221), (0.6664, 0.1232, -0.3225), (0.7057, 0.09915, -0.3227), (0.7349, 0.0717, -0.3229), (0.7528, 0.04192, -0.3231), (0.7589, 0.01095, -0.3231), (0.7528, -0.02002, -0.3231), (0.7349, -0.0498, -0.3229), (0.7057, -0.07724, -0.3227), (0.6664, -0.1013, -0.3225), (0.6186, -0.121, -0.3221), (0.564, -0.1357, -0.3217), (0.5048, -0.1447, -0.3213), (0.4432, -0.1478, -0.3209), (0.3816, -0.1447, -0.3204), (0.3223, -0.1357, -0.32), (0.2677, -0.121, -0.3196), (0.2199, -0.1013, -0.3193), (0.1806, -0.07724, -0.319), (0.1514, -0.0498, -0.3188), (0.1335, -0.02002, -0.3187), (0.1274, 0.01095, -0.3186), (0.1335, 0.04192, -0.3187), (0.1514, 0.0717, -0.3188), (0.1806, 0.09915, -0.319), (0.2199, 0.1232, -0.3193), (0.2677, 0.1429, -0.3196), (0.3223, 0.1576, -0.32), (0.3816, 0.1667, -0.3204), (0.4479, 0.1697, -0.433), (0.5097, 0.1667, -0.4466), (0.569, 0.1576, -0.4596), (0.6237, 0.1429, -0.4716), (0.6717, 0.1232, -0.4822), (0.7111, 0.09915, -0.4908), (0.7403, 0.0717, -0.4973), (0.7583, 0.04192, -0.5012), (0.7644, 0.01095, -0.5026), (0.7583, -0.02002, -0.5012), (0.7403, -0.0498, -0.4973), (0.7111, -0.07724, -0.4908), (0.6717, -0.1013, -0.4822), (0.6237, -0.121, -0.4716), (0.569, -0.1357, -0.4596), (0.5097, -0.1447, -0.4466), (0.4479, -0.1478, -0.433), (0.3862, -0.1447, -0.4194), (0.3268, -0.1357, -0.4064), (0.2721, -0.121, -0.3943), (0.2241, -0.1013, -0.3838), (0.1848, -0.07724, -0.3751), (0.1555, -0.0498, -0.3687), (0.1375, -0.02002, -0.3647), (0.1314, 0.01095, -0.3634), (0.1375, 0.04192, -0.3647), (0.1555, 0.0717, -0.3687), (0.1848, 0.09915, -0.3751), (0.2241, 0.1232, -0.3838), (0.2721, 0.1429, -0.3943), (0.3268, 0.1576, -0.4064), (0.3862, 0.1667, -0.4194), (0.4471, 0.174, -0.4365), (0.5105, 0.1708, -0.4505), (0.5715, 0.1616, -0.4639), (0.6277, 0.1465, -0.4762), (0.6769, 0.1262, -0.4871), (0.7173, 0.1015, -0.4959), (0.7474, 0.07333, -0.5025), (0.7659, 0.04275, -0.5066), (0.7721, 0.01095, -0.508), (0.7659, -0.02085, -0.5066), (0.7474, -0.05143, -0.5025), (0.7173, -0.07961, -0.4959), (0.6769, -0.1043, -0.4871), (0.6277, -0.1246, -0.4762), (0.5715, -0.1397, -0.4639), (0.5105, -0.1489, -0.4505), (0.4471, -0.1521, -0.4365), (0.3837, -0.1489, -0.4226), (0.3228, -0.1397, -0.4092), (0.2666, -0.1246, -0.3969), (0.2173, -0.1043, -0.386), (0.1769, -0.07961, -0.3771), (0.1469, -0.05143, -0.3705), (0.1284, -0.02085, -0.3665), (0.1221, 0.01095, -0.3651), (0.1284, 0.04275, -0.3665), (0.1469, 0.07333, -0.3705), (0.1769, 0.1015, -0.3771), (0.2173, 0.1262, -0.386), (0.2666, 0.1465, -0.3969), (0.3228, 0.1616, -0.4092), (0.3837, 0.1708, -0.4226), (0.4491, 0.158, -0.5164), (0.5066, 0.1552, -0.5272), (0.562, 0.1468, -0.5376), (0.613, 0.1332, -0.5472), (0.6577, 0.1149, -0.5556), (0.6944, 0.09266, -0.5625), (0.7216, 0.06723, -0.5677), (0.7384, 0.03964, -0.5708), (0.7441, 0.01095, -0.5719), (0.7384, -0.01774, -0.5708), (0.7216, -0.04533, -0.5677), (0.6944, -0.07075, -0.5625), (0.6577, -0.09304, -0.5556), (0.613, -0.1113, -0.5472), (0.562, -0.1249, -0.5376), (0.5066, -0.1333, -0.5272), (0.4491, -0.1361, -0.5164), (0.3915, -0.1333, -0.5056), (0.3362, -0.1249, -0.4952), (0.2852, -0.1113, -0.4856), (0.2404, -0.09304, -0.4772), (0.2038, -0.07075, -0.4703), (0.1765, -0.04533, -0.4651), (0.1597, -0.01774, -0.462), (0.154, 0.01095, -0.4609), (0.1597, 0.03964, -0.462), (0.1765, 0.06723, -0.4651), (0.2038, 0.09266, -0.4703), (0.2404, 0.1149, -0.4772), (0.2852, 0.1332, -0.4856), (0.3362, 0.1468, -0.4952), (0.3915, 0.1552, -0.5056), (0.4486, 0.1416, -0.563), (0.4997, 0.1391, -0.5726), (0.5489, 0.1317, -0.5819), (0.5942, 0.1196, -0.5904), (0.6339, 0.1034, -0.5979), (0.6665, 0.08356, -0.604), (0.6908, 0.06097, -0.6086), (0.7057, 0.03645, -0.6114), (0.7107, 0.01095, -0.6123), (0.7057, -0.01454, -0.6114), (0.6908, -0.03906, -0.6086), (0.6665, -0.06166, -0.604), (0.6339, -0.08146, -0.5979), (0.5942, -0.09772, -0.5904), (0.5489, -0.1098, -0.5819), (0.4997, -0.1172, -0.5726), (0.4486, -0.1197, -0.563), (0.3974, -0.1172, -0.5534), (0.3482, -0.1098, -0.5441), (0.3029, -0.09772, -0.5356), (0.2632, -0.08146, -0.5281), (0.2306, -0.06166, -0.522), (0.2063, -0.03906, -0.5175), (0.1914, -0.01454, -0.5146), (0.1864, 0.01095, -0.5137), (0.1914, 0.03645, -0.5146), (0.2063, 0.06097, -0.5175), (0.2306, 0.08356, -0.522), (0.2632, 0.1034, -0.5281), (0.3029, 0.1196, -0.5356), (0.3482, 0.1317, -0.5441), (0.3974, 0.1391, -0.5534), (0.4339, 0.09978, -0.6313), (0.4687, 0.09807, -0.6378), (0.5021, 0.09302, -0.6441), (0.5329, 0.08481, -0.6499), (0.5599, 0.07376, -0.655), (0.5821, 0.0603, -0.6592), (0.5985, 0.04494, -0.6623), (0.6087, 0.02828, -0.6642), (0.6121, 0.01095, -0.6648), (0.6087, -0.006376, -0.6642), (0.5985, -0.02304, -0.6623), (0.5821, -0.0384, -0.6592), (0.5599, -0.05186, -0.655), (0.5329, -0.0629, -0.6499), (0.5021, -0.07111, -0.6441), (0.4687, -0.07617, -0.6378), (0.4339, -0.07787, -0.6313), (0.3991, -0.07617, -0.6248), (0.3657, -0.07111, -0.6185), (0.3349, -0.0629, -0.6127), (0.3079, -0.05186, -0.6076), (0.2858, -0.0384, -0.6034), (0.2693, -0.02304, -0.6003), (0.2591, -0.006376, -0.5984), (0.2557, 0.01095, -0.5978), (0.2591, 0.02828, -0.5984), (0.2693, 0.04494, -0.6003), (0.2858, 0.0603, -0.6034), (0.3079, 0.07376, -0.6076), (0.3349, 0.08481, -0.6127), (0.3657, 0.09302, -0.6185), (0.3991, 0.09807, -0.6248), (0.4217, 0.04924, -0.6713), (0.4367, 0.04851, -0.6742), (0.4511, 0.04633, -0.6769), (0.4644, 0.04279, -0.6794), (0.476, 0.03803, -0.6816), (0.4856, 0.03223, -0.6834), (0.4927, 0.02561, -0.6847), (0.497, 0.01842, -0.6855), (0.4985, 0.01095, -0.6858), (0.497, 0.003482, -0.6855), (0.4927, -0.003701, -0.6847), (0.4856, -0.01032, -0.6834), (0.476, -0.01612, -0.6816), (0.4644, -0.02089, -0.6794), (0.4511, -0.02442, -0.6769), (0.4367, -0.0266, -0.6742), (0.4217, -0.02734, -0.6713), (0.4067, -0.0266, -0.6685), (0.3923, -0.02442, -0.6658), (0.379, -0.02089, -0.6633), (0.3674, -0.01612, -0.6611), (0.3578, -0.01032, -0.6593), (0.3507, -0.003701, -0.658), (0.3464, 0.003482, -0.6572), (0.3449, 0.01095, -0.6569), (0.3464, 0.01842, -0.6572), (0.3507, 0.02561, -0.658), (0.3578, 0.03223, -0.6593), (0.3674, 0.03803, -0.6611), (0.379, 0.04279, -0.6633), (0.3923, 0.04633, -0.6658), (0.4067, 0.04851, -0.6685), (0.4195, 0.02479, -0.6828), (0.425, 0.02452, -0.6838), (0.4302, 0.02373, -0.6848), (0.435, 0.02245, -0.6857), (0.4392, 0.02073, -0.6865), (0.4426, 0.01864, -0.6871), (0.4452, 0.01625, -0.6876), (0.4468, 0.01365, -0.6879), (0.4473, 0.01095, -0.688), (0.4468, 0.008254, -0.6879), (0.4452, 0.005659, -0.6876), (0.4426, 0.003267, -0.6871), (0.4392, 0.001171, -0.6865), (0.435, -0.0005491, -0.6857), (0.4302, -0.001827, -0.6848), (0.425, -0.002615, -0.6838), (0.4195, -0.00288, -0.6828), (0.4141, -0.002615, -0.6818), (0.4089, -0.001827, -0.6808), (0.4041, -0.0005491, -0.6799), (0.3999, 0.001171, -0.6791), (0.3965, 0.003267, -0.6785), (0.3939, 0.005659, -0.678), (0.3923, 0.008254, -0.6777), (0.3918, 0.01095, -0.6776), (0.3923, 0.01365, -0.6777), (0.3939, 0.01625, -0.678), (0.3965, 0.01864, -0.6785), (0.3999, 0.02073, -0.6791), (0.4041, 0.02245, -0.6799), (0.4089, 0.02373, -0.6808), (0.4141, 0.02452, -0.6818), (2.585, -0.08912, 0.7019), (1.685, -0.08912, 0.6702), (2.583, -0.09659, 0.7652), (1.682, -0.09659, 0.7335), (2.581, -0.117, 0.8115), (1.681, -0.117, 0.7799), (2.58, -0.1449, 0.8285), (1.68, -0.1449, 0.7968), (2.581, -0.1728, 0.8115), (1.681, -0.1728, 0.7799), (2.583, -0.1932, 0.7652), (1.682, -0.1932, 0.7335), (2.585, -0.2006, 0.7019), (1.685, -0.2006, 0.6702), (2.587, -0.1932, 0.6386), (1.687, -0.1932, 0.6069), (2.589, -0.1728, 0.5922), (1.689, -0.1728, 0.5606), (2.589, -0.1449, 0.5753), (1.689, -0.1449, 0.5436), (2.589, -0.117, 0.5922), (1.689, -0.117, 0.5606), (2.587, -0.09659, 0.6386), (1.687, -0.09659, 0.6069), (2.648, -0.102, 0.7122), (2.646, -0.1078, 0.7608), (2.645, -0.1235, 0.7964), (2.645, -0.1449, 0.8095), (2.645, -0.1663, 0.7964), (2.646, -0.182, 0.7608), (2.648, -0.1877, 0.7122), (2.65, -0.182, 0.6636), (2.651, -0.1663, 0.628), (2.652, -0.1449, 0.6149), (2.651, -0.1235, 0.628), (2.65, -0.1078, 0.6636), (2.828, -0.1106, 0.7133), (2.826, -0.1152, 0.7522), (2.825, -0.1277, 0.7807), (2.825, -0.1449, 0.7911), (2.825, -0.162, 0.7807), (2.826, -0.1745, 0.7522), (2.828, -0.1791, 0.7133), (2.829, -0.1745, 0.6744), (2.83, -0.162, 0.646), (2.83, -0.1449, 0.6355), (2.83, -0.1277, 0.646), (2.829, -0.1152, 0.6744), (2.913, -0.1192, 0.7106), (2.912, -0.1227, 0.7397), (2.911, -0.1321, 0.761), (2.911, -0.1449, 0.7688), (2.911, -0.1577, 0.761), (2.912, -0.1671, 0.7397), (2.913, -0.1705, 0.7106), (2.914, -0.1671, 0.6815), (2.914, -0.1577, 0.6602), (2.915, -0.1449, 0.6524), (2.914, -0.1321, 0.6602), (2.914, -0.1227, 0.6815), (1.674, -0.08912, 0.656), (1.671, -0.09659, 0.7193), (1.67, -0.117, 0.7657), (1.669, -0.1449, 0.7826), (1.67, -0.1728, 0.7657), (1.671, -0.1932, 0.7193), (1.674, -0.2006, 0.656), (1.676, -0.1932, 0.5927), (1.678, -0.1728, 0.5464), (1.678, -0.1449, 0.5294), (1.678, -0.117, 0.5464), (1.676, -0.09659, 0.5927), (1.605, -0.105, 0.6536), (1.604, -0.1103, 0.6989), (1.602, -0.1249, 0.7321), (1.602, -0.1449, 0.7442), (1.602, -0.1648, 0.7321), (1.604, -0.1794, 0.6989), (1.605, -0.1848, 0.6536), (1.607, -0.1794, 0.6083), (1.608, -0.1648, 0.5751), (1.608, -0.1449, 0.563), (1.608, -0.1249, 0.5751), (1.607, -0.1103, 0.6083), (1.526, -0.1307, 0.6508), (1.526, -0.1326, 0.6669), (1.525, -0.1378, 0.6787), (1.525, -0.1449, 0.683), (1.525, -0.152, 0.6787), (1.526, -0.1572, 0.6669), (1.526, -0.1591, 0.6508), (1.527, -0.1572, 0.6347), (1.527, -0.152, 0.6229), (1.527, -0.1449, 0.6186), (1.527, -0.1378, 0.6229), (1.527, -0.1326, 0.6347), (1.511, -0.1398, 0.6495), (1.511, -0.1404, 0.6554), (1.511, -0.1423, 0.6596), (1.511, -0.1449, 0.6612), (1.511, -0.1474, 0.6596), (1.511, -0.1493, 0.6554), (1.511, -0.15, 0.6495), (1.511, -0.1493, 0.6437), (1.511, -0.1474, 0.6395), (1.512, -0.1449, 0.6379), (1.511, -0.1423, 0.6395), (1.511, -0.1404, 0.6437)], [], [(0, 2, 3, 1), (2, 4, 5, 3), (4, 6, 7, 5), (6, 8, 9, 7), (8, 10, 11, 9), (10, 12, 13, 11), (12, 14, 15, 13), (14, 16, 17, 15), (16, 18, 19, 17), (18, 20, 21, 19), (20, 22, 23, 21), (22, 24, 25, 23), (24, 26, 27, 25), (26, 28, 29, 27), (28, 30, 31, 29), (30, 32, 33, 31), (32, 34, 35, 33), (34, 36, 37, 35), (36, 38, 39, 37), (38, 40, 41, 39), (40, 42, 43, 41), (42, 44, 45, 43), (44, 46, 47, 45), (46, 48, 49, 47), (48, 50, 51, 49), (50, 52, 53, 51), (52, 54, 55, 53), (54, 56, 57, 55), (56, 58, 59, 57), (58, 60, 61, 59), (3, 5, 7, 9, 11, 13, 15, 17, 19, 21, 23, 25, 27, 29, 31, 33, 35, 37, 39, 41, 43, 45, 47, 49, 51, 53, 55, 57, 59, 61, 63, 1), (62, 0, 1, 63), (60, 62, 63, 61), (0, 62, 60, 58, 56, 54, 52, 50, 48, 46, 44, 42, 40, 38, 36, 34, 32, 30, 28, 26, 24, 22, 20, 18, 16, 14, 12, 10, 8, 6, 4, 2), (64, 65, 67, 66), (66, 67, 69, 68), (68, 69, 71, 70), (70, 71, 73, 72), (72, 73, 75, 74), (74, 75, 77, 76), (76, 77, 79, 78), (78, 79, 81, 80), (80, 81, 83, 82), (82, 83, 85, 84), (84, 85, 87, 86), (86, 87, 89, 88), (88, 89, 91, 90), (90, 91, 93, 92), (92, 93, 95, 94), (94, 95, 97, 96), (96, 97, 99, 98), (98, 99, 101, 100), (100, 101, 103, 102), (102, 103, 105, 104), (104, 105, 107, 106), (106, 107, 109, 108), (108, 109, 111, 110), (110, 111, 113, 112), (112, 113, 115, 114), (114, 115, 117, 116), (116, 117, 119, 118), (118, 119, 121, 120), (120, 121, 123, 122), (122, 123, 125, 124), (125, 123, 157, 158), (126, 127, 65, 64), (124, 125, 127, 126), (108, 110, 1201, 1200), (155, 154, 186, 187), (103, 101, 146, 147), (67, 65, 128, 129), (81, 79, 135, 136), (109, 107, 149, 150), (87, 85, 138, 139), (115, 113, 152, 153), (71, 69, 130, 131), (93, 91, 141, 142), (121, 119, 155, 156), (99, 97, 144, 145), (77, 75, 133, 134), (127, 125, 158, 159), (105, 103, 147, 148), (83, 81, 136, 137), (111, 109, 150, 151), (89, 87, 139, 140), (117, 115, 153, 154), (73, 71, 131, 132), (95, 93, 142, 143), (123, 121, 156, 157), (101, 99, 145, 146), (79, 77, 134, 135), (65, 127, 159, 128), (107, 105, 148, 149), (85, 83, 137, 138), (113, 111, 151, 152), (69, 67, 129, 130), (91, 89, 140, 141), (119, 117, 154, 155), (75, 73, 132, 133), (97, 95, 143, 144), (189, 188, 220, 221), (133, 132, 164, 165), (144, 143, 175, 176), (153, 152, 184, 185), (131, 130, 162, 163), (142, 141, 173, 174), (151, 150, 182, 183), (129, 128, 160, 161), (140, 139, 171, 172), (128, 159, 191, 160), (149, 148, 180, 181), (138, 137, 169, 170), (158, 157, 189, 190), (147, 146, 178, 179), (136, 135, 167, 168), (156, 155, 187, 188), (145, 144, 176, 177), (134, 133, 165, 166), (154, 153, 185, 186), (132, 131, 163, 164), (143, 142, 174, 175), (152, 151, 183, 184), (130, 129, 161, 162), (141, 140, 172, 173), (150, 149, 181, 182), (139, 138, 170, 171), (159, 158, 190, 191), (148, 147, 179, 180), (137, 136, 168, 169), (157, 156, 188, 189), (146, 145, 177, 178), (135, 134, 166, 167), (223, 222, 254, 255), (178, 177, 209, 210), (167, 166, 198, 199), (187, 186, 218, 219), (165, 164, 196, 197), (176, 175, 207, 208), (185, 184, 216, 217), (163, 162, 194, 195), (174, 173, 205, 206), (183, 182, 214, 215), (161, 160, 192, 193), (172, 171, 203, 204), (160, 191, 223, 192), (181, 180, 212, 213), (170, 169, 201, 202), (190, 189, 221, 222), (179, 178, 210, 211), (168, 167, 199, 200), (188, 187, 219, 220), (177, 176, 208, 209), (166, 165, 197, 198), (186, 185, 217, 218), (164, 163, 195, 196), (175, 174, 206, 207), (184, 183, 215, 216), (162, 161, 193, 194), (173, 172, 204, 205), (182, 181, 213, 214), (171, 170, 202, 203), (191, 190, 222, 223), (180, 179, 211, 212), (169, 168, 200, 201), (246, 245, 277, 278), (212, 211, 243, 244), (201, 200, 232, 233), (221, 220, 252, 253), (210, 209, 241, 242), (199, 198, 230, 231), (219, 218, 250, 251), (197, 196, 228, 229), (208, 207, 239, 240), (217, 216, 248, 249), (195, 194, 226, 227), (206, 205, 237, 238), (215, 214, 246, 247), (193, 192, 224, 225), (204, 203, 235, 236), (192, 223, 255, 224), (213, 212, 244, 245), (202, 201, 233, 234), (222, 221, 253, 254), (211, 210, 242, 243), (200, 199, 231, 232), (220, 219, 251, 252), (209, 208, 240, 241), (198, 197, 229, 230), (218, 217, 249, 250), (196, 195, 227, 228), (207, 206, 238, 239), (216, 215, 247, 248), (194, 193, 225, 226), (205, 204, 236, 237), (214, 213, 245, 246), (203, 202, 234, 235), (280, 279, 311, 312), (235, 234, 266, 267), (255, 254, 286, 287), (244, 243, 275, 276), (233, 232, 264, 265), (253, 252, 284, 285), (242, 241, 273, 274), (231, 230, 262, 263), (251, 250, 282, 283), (229, 228, 260, 261), (240, 239, 271, 272), (249, 248, 280, 281), (227, 226, 258, 259), (238, 237, 269, 270), (247, 246, 278, 279), (225, 224, 256, 257), (236, 235, 267, 268), (224, 255, 287, 256), (245, 244, 276, 277), (234, 233, 265, 266), (254, 253, 285, 286), (243, 242, 274, 275), (232, 231, 263, 264), (252, 251, 283, 284), (241, 240, 272, 273), (230, 229, 261, 262), (250, 249, 281, 282), (228, 227, 259, 260), (239, 238, 270, 271), (248, 247, 279, 280), (226, 225, 257, 258), (237, 236, 268, 269), (768, 769, 345, 346), (258, 257, 289, 290), (269, 268, 300, 301), (278, 277, 309, 310), (267, 266, 298, 299), (287, 286, 318, 319), (276, 275, 307, 308), (265, 264, 296, 297), (285, 284, 316, 317), (274, 273, 305, 306), (263, 262, 294, 295), (283, 282, 314, 315), (261, 260, 292, 293), (272, 271, 303, 304), (281, 280, 312, 313), (259, 258, 290, 291), (270, 269, 301, 302), (279, 278, 310, 311), (257, 256, 288, 289), (268, 267, 299, 300), (256, 287, 319, 288), (277, 276, 308, 309), (266, 265, 297, 298), (286, 285, 317, 318), (275, 274, 306, 307), (264, 263, 295, 296), (284, 283, 315, 316), (273, 272, 304, 305), (262, 261, 293, 294), (282, 281, 313, 314), (260, 259, 291, 292), (271, 270, 302, 303), (348, 347, 379, 380), (770, 771, 323, 324), (772, 773, 334, 335), (774, 775, 343, 344), (776, 777, 321, 322), (778, 779, 332, 333), (780, 781, 341, 342), (782, 783, 330, 331), (784, 785, 350, 351), (786, 787, 339, 340), (788, 789, 328, 329), (790, 791, 348, 349), (792, 793, 337, 338), (794, 795, 326, 327), (796, 768, 346, 347), (797, 770, 324, 325), (798, 772, 335, 336), (769, 774, 344, 345), (771, 776, 322, 323), (773, 778, 333, 334), (775, 780, 342, 343), (777, 799, 320, 321), (779, 782, 331, 332), (799, 784, 351, 320), (781, 786, 340, 341), (783, 788, 329, 330), (785, 790, 349, 350), (787, 792, 338, 339), (789, 794, 327, 328), (791, 796, 347, 348), (793, 798, 336, 337), (795, 797, 325, 326), (382, 381, 413, 414), (337, 336, 368, 369), (326, 325, 357, 358), (346, 345, 377, 378), (324, 323, 355, 356), (335, 334, 366, 367), (344, 343, 375, 376), (322, 321, 353, 354), (333, 332, 364, 365), (342, 341, 373, 374), (331, 330, 362, 363), (351, 350, 382, 383), (340, 339, 371, 372), (329, 328, 360, 361), (349, 348, 380, 381), (338, 337, 369, 370), (327, 326, 358, 359), (347, 346, 378, 379), (325, 324, 356, 357), (336, 335, 367, 368), (345, 344, 376, 377), (323, 322, 354, 355), (334, 333, 365, 366), (343, 342, 374, 375), (321, 320, 352, 353), (332, 331, 363, 364), (320, 351, 383, 352), (341, 340, 372, 373), (330, 329, 361, 362), (350, 349, 381, 382), (339, 338, 370, 371), (328, 327, 359, 360), (384, 415, 447, 416), (371, 370, 402, 403), (360, 359, 391, 392), (380, 379, 411, 412), (369, 368, 400, 401), (358, 357, 389, 390), (378, 377, 409, 410), (356, 355, 387, 388), (367, 366, 398, 399), (376, 375, 407, 408), (354, 353, 385, 386), (365, 364, 396, 397), (374, 373, 405, 406), (363, 362, 394, 395), (383, 382, 414, 415), (372, 371, 403, 404), (361, 360, 392, 393), (381, 380, 412, 413), (370, 369, 401, 402), (359, 358, 390, 391), (379, 378, 410, 411), (357, 356, 388, 389), (368, 367, 399, 400), (377, 376, 408, 409), (355, 354, 386, 387), (366, 365, 397, 398), (375, 374, 406, 407), (353, 352, 384, 385), (364, 363, 395, 396), (352, 383, 415, 384), (373, 372, 404, 405), (362, 361, 393, 394), (439, 438, 470, 471), (405, 404, 436, 437), (394, 393, 425, 426), (414, 413, 445, 446), (403, 402, 434, 435), (392, 391, 423, 424), (412, 411, 443, 444), (401, 400, 432, 433), (390, 389, 421, 422), (410, 409, 441, 442), (388, 387, 419, 420), (399, 398, 430, 431), (408, 407, 439, 440), (386, 385, 417, 418), (397, 396, 428, 429), (406, 405, 437, 438), (395, 394, 426, 427), (415, 414, 446, 447), (404, 403, 435, 436), (393, 392, 424, 425), (413, 412, 444, 445), (402, 401, 433, 434), (391, 390, 422, 423), (411, 410, 442, 443), (389, 388, 420, 421), (400, 399, 431, 432), (409, 408, 440, 441), (387, 386, 418, 419), (398, 397, 429, 430), (407, 406, 438, 439), (385, 384, 416, 417), (396, 395, 427, 428), (473, 472, 504, 505), (417, 416, 448, 449), (428, 427, 459, 460), (416, 447, 479, 448), (437, 436, 468, 469), (426, 425, 457, 458), (446, 445, 477, 478), (435, 434, 466, 467), (424, 423, 455, 456), (444, 443, 475, 476), (433, 432, 464, 465), (422, 421, 453, 454), (442, 441, 473, 474), (420, 419, 451, 452), (431, 430, 462, 463), (440, 439, 471, 472), (418, 417, 449, 450), (429, 428, 460, 461), (438, 437, 469, 470), (427, 426, 458, 459), (447, 446, 478, 479), (436, 435, 467, 468), (425, 424, 456, 457), (445, 444, 476, 477), (434, 433, 465, 466), (423, 422, 454, 455), (443, 442, 474, 475), (421, 420, 452, 453), (432, 431, 463, 464), (441, 440, 472, 473), (419, 418, 450, 451), (430, 429, 461, 462), (507, 506, 538, 539), (451, 450, 482, 483), (462, 461, 493, 494), (471, 470, 502, 503), (449, 448, 480, 481), (460, 459, 491, 492), (448, 479, 511, 480), (469, 468, 500, 501), (458, 457, 489, 490), (478, 477, 509, 510), (467, 466, 498, 499), (456, 455, 487, 488), (476, 475, 507, 508), (465, 464, 496, 497), (454, 453, 485, 486), (474, 473, 505, 506), (452, 451, 483, 484), (463, 462, 494, 495), (472, 471, 503, 504), (450, 449, 481, 482), (461, 460, 492, 493), (470, 469, 501, 502), (459, 458, 490, 491), (479, 478, 510, 511), (468, 467, 499, 500), (457, 456, 488, 489), (477, 476, 508, 509), (466, 465, 497, 498), (455, 454, 486, 487), (475, 474, 506, 507), (453, 452, 484, 485), (464, 463, 495, 496), (539, 538, 570, 571), (485, 484, 516, 517), (496, 495, 527, 528), (505, 504, 536, 537), (483, 482, 514, 515), (494, 493, 525, 526), (503, 502, 534, 535), (481, 480, 512, 513), (492, 491, 523, 524), (480, 511, 543, 512), (501, 500, 532, 533), (490, 489, 521, 522), (510, 509, 541, 542), (499, 498, 530, 531), (488, 487, 519, 520), (508, 507, 539, 540), (497, 496, 528, 529), (486, 485, 517, 518), (506, 505, 537, 538), (484, 483, 515, 516), (495, 494, 526, 527), (504, 503, 535, 536), (482, 481, 513, 514), (493, 492, 524, 525), (502, 501, 533, 534), (491, 490, 522, 523), (511, 510, 542, 543), (500, 499, 531, 532), (489, 488, 520, 521), (509, 508, 540, 541), (498, 497, 529, 530), (487, 486, 518, 519), (573, 572, 604, 605), (517, 516, 548, 549), (528, 527, 559, 560), (537, 536, 568, 569), (515, 514, 546, 547), (526, 525, 557, 558), (535, 534, 566, 567), (513, 512, 544, 545), (524, 523, 555, 556), (512, 543, 575, 544), (533, 532, 564, 565), (522, 521, 553, 554), (542, 541, 573, 574), (531, 530, 562, 563), (520, 519, 551, 552), (540, 539, 571, 572), (529, 528, 560, 561), (518, 517, 549, 550), (538, 537, 569, 570), (516, 515, 547, 548), (527, 526, 558, 559), (536, 535, 567, 568), (514, 513, 545, 546), (525, 524, 556, 557), (534, 533, 565, 566), (523, 522, 554, 555), (543, 542, 574, 575), (532, 531, 563, 564), (521, 520, 552, 553), (541, 540, 572, 573), (530, 529, 561, 562), (519, 518, 550, 551), (607, 606, 638, 639), (562, 561, 593, 594), (551, 550, 582, 583), (571, 570, 602, 603), (549, 548, 580, 581), (560, 559, 591, 592), (569, 568, 600, 601), (547, 546, 578, 579), (558, 557, 589, 590), (567, 566, 598, 599), (545, 544, 576, 577), (556, 555, 587, 588), (544, 575, 607, 576), (565, 564, 596, 597), (554, 553, 585, 586), (574, 573, 605, 606), (563, 562, 594, 595), (552, 551, 583, 584), (572, 571, 603, 604), (561, 560, 592, 593), (550, 549, 581, 582), (570, 569, 601, 602), (548, 547, 579, 580), (559, 558, 590, 591), (568, 567, 599, 600), (546, 545, 577, 578), (557, 556, 588, 589), (566, 565, 597, 598), (555, 554, 586, 587), (575, 574, 606, 607), (564, 563, 595, 596), (553, 552, 584, 585), (630, 629, 661, 662), (596, 595, 627, 628), (585, 584, 616, 617), (605, 604, 636, 637), (594, 593, 625, 626), (583, 582, 614, 615), (603, 602, 634, 635), (581, 580, 612, 613), (592, 591, 623, 624), (601, 600, 632, 633), (579, 578, 610, 611), (590, 589, 621, 622), (599, 598, 630, 631), (577, 576, 608, 609), (588, 587, 619, 620), (576, 607, 639, 608), (597, 596, 628, 629), (586, 585, 617, 618), (606, 605, 637, 638), (595, 594, 626, 627), (584, 583, 615, 616), (604, 603, 635, 636), (593, 592, 624, 625), (582, 581, 613, 614), (602, 601, 633, 634), (580, 579, 611, 612), (591, 590, 622, 623), (600, 599, 631, 632), (578, 577, 609, 610), (589, 588, 620, 621), (598, 597, 629, 630), (587, 586, 618, 619), (664, 663, 695, 696), (619, 618, 650, 651), (639, 638, 670, 671), (628, 627, 659, 660), (617, 616, 648, 649), (637, 636, 668, 669), (626, 625, 657, 658), (615, 614, 646, 647), (635, 634, 666, 667), (613, 612, 644, 645), (624, 623, 655, 656), (633, 632, 664, 665), (611, 610, 642, 643), (622, 621, 653, 654), (631, 630, 662, 663), (609, 608, 640, 641), (620, 619, 651, 652), (608, 639, 671, 640), (629, 628, 660, 661), (618, 617, 649, 650), (638, 637, 669, 670), (627, 626, 658, 659), (616, 615, 647, 648), (636, 635, 667, 668), (625, 624, 656, 657), (614, 613, 645, 646), (634, 633, 665, 666), (612, 611, 643, 644), (623, 622, 654, 655), (632, 631, 663, 664), (610, 609, 641, 642), (621, 620, 652, 653), (698, 697, 729, 730), (642, 641, 673, 674), (653, 652, 684, 685), (662, 661, 693, 694), (651, 650, 682, 683), (671, 670, 702, 703), (660, 659, 691, 692), (649, 648, 680, 681), (669, 668, 700, 701), (658, 657, 689, 690), (647, 646, 678, 679), (667, 666, 698, 699), (645, 644, 676, 677), (656, 655, 687, 688), (665, 664, 696, 697), (643, 642, 674, 675), (654, 653, 685, 686), (663, 662, 694, 695), (641, 640, 672, 673), (652, 651, 683, 684), (640, 671, 703, 672), (661, 660, 692, 693), (650, 649, 681, 682), (670, 669, 701, 702), (659, 658, 690, 691), (648, 647, 679, 680), (668, 667, 699, 700), (657, 656, 688, 689), (646, 645, 677, 678), (666, 665, 697, 698), (644, 643, 675, 676), (655, 654, 686, 687), (705, 704, 735, 734, 733, 732, 731, 730, 729, 728, 727, 726, 725, 724, 723, 722, 721, 720, 719, 718, 717, 716, 715, 714, 713, 712, 711, 710, 709, 708, 707, 706), (676, 675, 707, 708), (687, 686, 718, 719), (696, 695, 727, 728), (674, 673, 705, 706), (685, 684, 716, 717), (694, 693, 725, 726), (683, 682, 714, 715), (703, 702, 734, 735), (692, 691, 723, 724), (681, 680, 712, 713), (701, 700, 732, 733), (690, 689, 721, 722), (679, 678, 710, 711), (699, 698, 730, 731), (677, 676, 708, 709), (688, 687, 719, 720), (697, 696, 728, 729), (675, 674, 706, 707), (686, 685, 717, 718), (695, 694, 726, 727), (673, 672, 704, 705), (684, 683, 715, 716), (672, 703, 735, 704), (693, 692, 724, 725), (682, 681, 713, 714), (702, 701, 733, 734), (691, 690, 722, 723), (680, 679, 711, 712), (700, 699, 731, 732), (689, 688, 720, 721), (678, 677, 709, 710), (697, 698, 762, 761), (675, 676, 740, 739), (686, 687, 751, 750), (695, 696, 760, 759), (673, 674, 738, 737), (684, 685, 749, 748), (693, 694, 758, 757), (682, 683, 747, 746), (702, 703, 767, 766), (691, 692, 756, 755), (680, 681, 745, 744), (700, 701, 765, 764), (689, 690, 754, 753), (678, 679, 743, 742), (698, 699, 763, 762), (676, 677, 741, 740), (687, 688, 752, 751), (696, 697, 761, 760), (674, 675, 739, 738), (685, 686, 750, 749), (694, 695, 759, 758), (672, 673, 737, 736), (683, 684, 748, 747), (703, 672, 736, 767), (692, 693, 757, 756), (681, 682, 746, 745), (701, 702, 766, 765), (690, 691, 755, 754), (679, 680, 744, 743), (699, 700, 764, 763), (688, 689, 753, 752), (677, 678, 742, 741), (314, 313, 769, 768), (292, 291, 771, 770), (303, 302, 773, 772), (312, 311, 775, 774), (290, 289, 777, 776), (301, 300, 779, 778), (310, 309, 781, 780), (299, 298, 783, 782), (319, 318, 785, 784), (308, 307, 787, 786), (297, 296, 789, 788), (317, 316, 791, 790), (306, 305, 793, 792), (295, 294, 795, 794), (315, 314, 768, 796), (293, 292, 770, 797), (304, 303, 772, 798), (313, 312, 774, 769), (291, 290, 776, 771), (302, 301, 778, 773), (311, 310, 780, 775), (289, 288, 799, 777), (300, 299, 782, 779), (288, 319, 784, 799), (309, 308, 786, 781), (298, 297, 788, 783), (318, 317, 790, 785), (307, 306, 792, 787), (296, 295, 794, 789), (316, 315, 796, 791), (305, 304, 798, 793), (294, 293, 797, 795), (800, 801, 803, 802), (802, 803, 805, 804), (804, 805, 807, 806), (806, 807, 809, 808), (808, 809, 811, 810), (810, 811, 980, 813, 812), (812, 813, 815, 814), (814, 815, 817, 816), (816, 817, 819, 818), (818, 819, 821, 820), (980, 801, 981, 988), (822, 823, 801, 800), (820, 821, 823, 822), (822, 800, 824, 835), (835, 824, 836, 847), (820, 822, 835, 834), (818, 820, 834, 833), (816, 818, 833, 832), (814, 816, 832, 831), (812, 814, 831, 830), (810, 812, 830, 829), (808, 810, 829, 828), (806, 808, 828, 827), (804, 806, 827, 826), (802, 804, 826, 825), (800, 802, 825, 824), (847, 836, 848, 859), (834, 835, 847, 846), (833, 834, 846, 845), (832, 833, 845, 844), (831, 832, 844, 843), (830, 831, 843, 842), (829, 830, 842, 841), (828, 829, 841, 840), (827, 828, 840, 839), (826, 827, 839, 838), (825, 826, 838, 837), (824, 825, 837, 836), (859, 848, 860, 871), (846, 847, 859, 858), (845, 846, 858, 857), (844, 845, 857, 856), (843, 844, 856, 855), (842, 843, 855, 854), (841, 842, 854, 853), (840, 841, 853, 852), (839, 840, 852, 851), (838, 839, 851, 850), (837, 838, 850, 849), (836, 837, 849, 848), (871, 860, 872, 883), (858, 859, 871, 870), (857, 858, 870, 869), (856, 857, 869, 868), (855, 856, 868, 867), (854, 855, 867, 866), (853, 854, 866, 865), (852, 853, 865, 864), (851, 852, 864, 863), (850, 851, 863, 862), (849, 850, 862, 861), (848, 849, 861, 860), (883, 872, 884, 895), (870, 871, 883, 882), (869, 870, 882, 881), (868, 869, 881, 880), (867, 868, 880, 879), (866, 867, 879, 878), (865, 866, 878, 877), (864, 865, 877, 876), (863, 864, 876, 875), (862, 863, 875, 874), (861, 862, 874, 873), (860, 861, 873, 872), (895, 884, 896, 907), (882, 883, 895, 894), (881, 882, 894, 893), (880, 881, 893, 892), (879, 880, 892, 891), (878, 879, 891, 890), (877, 878, 890, 889), (876, 877, 889, 888), (875, 876, 888, 887), (874, 875, 887, 886), (873, 874, 886, 885), (872, 873, 885, 884), (907, 896, 908, 919), (894, 895, 907, 906), (893, 894, 906, 905), (892, 893, 905, 904), (891, 892, 904, 903), (890, 891, 903, 902), (889, 890, 902, 901), (888, 889, 901, 900), (887, 888, 900, 899), (886, 887, 899, 898), (885, 886, 898, 897), (884, 885, 897, 896), (919, 908, 920, 931), (906, 907, 919, 918), (905, 906, 918, 917), (904, 905, 917, 916), (903, 904, 916, 915), (902, 903, 915, 914), (901, 902, 914, 913), (900, 901, 913, 912), (899, 900, 912, 911), (898, 899, 911, 910), (897, 898, 910, 909), (896, 897, 909, 908), (931, 920, 932, 943), (918, 919, 931, 930), (917, 918, 930, 929), (916, 917, 929, 928), (915, 916, 928, 927), (914, 915, 927, 926), (913, 914, 926, 925), (912, 913, 925, 924), (911, 912, 924, 923), (910, 911, 923, 922), (909, 910, 922, 921), (908, 909, 921, 920), (943, 932, 944, 955), (930, 931, 943, 942), (929, 930, 942, 941), (928, 929, 941, 940), (927, 928, 940, 939), (926, 927, 939, 938), (925, 926, 938, 937), (924, 925, 937, 936), (923, 924, 936, 935), (922, 923, 935, 934), (921, 922, 934, 933), (920, 921, 933, 932), (955, 944, 956, 967), (942, 943, 955, 954), (941, 942, 954, 953), (940, 941, 953, 952), (939, 940, 952, 951), (938, 939, 951, 950), (937, 938, 950, 949), (936, 937, 949, 948), (935, 936, 948, 947), (934, 935, 947, 946), (933, 934, 946, 945), (932, 933, 945, 944), (967, 956, 968, 979), (954, 955, 967, 966), (953, 954, 966, 965), (952, 953, 965, 964), (951, 952, 964, 963), (950, 951, 963, 962), (949, 950, 962, 961), (948, 949, 961, 960), (947, 948, 960, 959), (946, 947, 959, 958), (945, 946, 958, 957), (944, 945, 957, 956), (968, 969, 970, 971, 972, 973, 974, 975, 976, 977, 978, 979), (966, 967, 979, 978), (965, 966, 978, 977), (964, 965, 977, 976), (963, 964, 976, 975), (962, 963, 975, 974), (961, 962, 974, 973), (960, 961, 973, 972), (959, 960, 972, 971), (958, 959, 971, 970), (957, 958, 970, 969), (956, 957, 969, 968), (801, 980, 1003, 997), (988, 981, 989, 996), (813, 980, 988, 982), (801, 823, 987, 981), (823, 821, 986, 987), (821, 819, 985, 986), (819, 817, 984, 985), (817, 815, 983, 984), (815, 813, 982, 983), (989, 995, 994, 993, 992, 991, 990, 996), (982, 988, 996, 990), (981, 987, 995, 989), (987, 986, 994, 995), (986, 985, 993, 994), (985, 984, 992, 993), (984, 983, 991, 992), (983, 982, 990, 991), (997, 1003, 1010, 1004), (980, 811, 1002, 1003), (811, 809, 1001, 1002), (809, 807, 1000, 1001), (807, 805, 999, 1000), (805, 803, 998, 999), (803, 801, 997, 998), (1004, 1010, 1017, 1011), (1003, 1002, 1009, 1010), (1002, 1001, 1008, 1009), (1001, 1000, 1007, 1008), (1000, 999, 1006, 1007), (999, 998, 1005, 1006), (998, 997, 1004, 1005), (1012, 1011, 1017, 1016, 1015, 1014, 1013), (1010, 1009, 1016, 1017), (1009, 1008, 1015, 1016), (1008, 1007, 1014, 1015), (1007, 1006, 1013, 1014), (1006, 1005, 1012, 1013), (1005, 1004, 1011, 1012), (1018, 1019, 1021, 1020), (1020, 1021, 1023, 1022), (1022, 1023, 1025, 1024), (1024, 1025, 1027, 1026), (1026, 1027, 1029, 1028), (1028, 1029, 1031, 1030), (1030, 1031, 1033, 1032), (1032, 1033, 1035, 1034), (1034, 1035, 1037, 1036), (1036, 1037, 1039, 1038), (1021, 1019, 1041, 1039, 1037, 1035, 1033, 1031, 1029, 1027, 1025, 1023), (1040, 1041, 1019, 1018), (1038, 1039, 1041, 1040), (1040, 1018, 1042, 1053), (1053, 1042, 1054, 1065), (1038, 1040, 1053, 1052), (1036, 1038, 1052, 1051), (1034, 1036, 1051, 1050), (1032, 1034, 1050, 1049), (1030, 1032, 1049, 1048), (1028, 1030, 1048, 1047), (1026, 1028, 1047, 1046), (1024, 1026, 1046, 1045), (1022, 1024, 1045, 1044), (1020, 1022, 1044, 1043), (1018, 1020, 1043, 1042), (1065, 1054, 1066, 1077), (1052, 1053, 1065, 1064), (1051, 1052, 1064, 1063), (1050, 1051, 1063, 1062), (1049, 1050, 1062, 1061), (1048, 1049, 1061, 1060), (1047, 1048, 1060, 1059), (1046, 1047, 1059, 1058), (1045, 1046, 1058, 1057), (1044, 1045, 1057, 1056), (1043, 1044, 1056, 1055), (1042, 1043, 1055, 1054), (1077, 1066, 1078, 1089), (1064, 1065, 1077, 1076), (1063, 1064, 1076, 1075), (1062, 1063, 1075, 1074), (1061, 1062, 1074, 1073), (1060, 1061, 1073, 1072), (1059, 1060, 1072, 1071), (1058, 1059, 1071, 1070), (1057, 1058, 1070, 1069), (1056, 1057, 1069, 1068), (1055, 1056, 1068, 1067), (1054, 1055, 1067, 1066), (1089, 1078, 1090, 1101), (1076, 1077, 1089, 1088), (1075, 1076, 1088, 1087), (1074, 1075, 1087, 1086), (1073, 1074, 1086, 1085), (1072, 1073, 1085, 1084), (1071, 1072, 1084, 1083), (1070, 1071, 1083, 1082), (1069, 1070, 1082, 1081), (1068, 1069, 1081, 1080), (1067, 1068, 1080, 1079), (1066, 1067, 1079, 1078), (1101, 1090, 1102, 1113), (1088, 1089, 1101, 1100), (1087, 1088, 1100, 1099), (1086, 1087, 1099, 1098), (1085, 1086, 1098, 1097), (1084, 1085, 1097, 1096), (1083, 1084, 1096, 1095), (1082, 1083, 1095, 1094), (1081, 1082, 1094, 1093), (1080, 1081, 1093, 1092), (1079, 1080, 1092, 1091), (1078, 1079, 1091, 1090), (1102, 1103, 1104, 1105, 1106, 1107, 1108, 1109, 1110, 1111, 1112, 1113), (1100, 1101, 1113, 1112), (1099, 1100, 1112, 1111), (1098, 1099, 1111, 1110), (1097, 1098, 1110, 1109), (1096, 1097, 1109, 1108), (1095, 1096, 1108, 1107), (1094, 1095, 1107, 1106), (1093, 1094, 1106, 1105), (1092, 1093, 1105, 1104), (1091, 1092, 1104, 1103), (1090, 1091, 1103, 1102), (766, 767, 1145, 1144), (1142, 1143, 1175, 1174), (755, 756, 1134, 1133), (744, 745, 1123, 1122), (764, 765, 1143, 1142), (753, 754, 1132, 1131), (742, 743, 1121, 1120), (762, 763, 1141, 1140), (740, 741, 1119, 1118), (751, 752, 1130, 1129), (760, 761, 1139, 1138), (738, 739, 1117, 1116), (749, 750, 1128, 1127), (758, 759, 1137, 1136), (736, 737, 1115, 1114), (747, 748, 1126, 1125), (767, 736, 1114, 1145), (756, 757, 1135, 1134), (745, 746, 1124, 1123), (765, 766, 1144, 1143), (754, 755, 1133, 1132), (743, 744, 1122, 1121), (763, 764, 1142, 1141), (752, 753, 1131, 1130), (741, 742, 1120, 1119), (761, 762, 1140, 1139), (739, 740, 1118, 1117), (750, 751, 1129, 1128), (759, 760, 1138, 1137), (737, 738, 1116, 1115), (748, 749, 1127, 1126), (757, 758, 1136, 1135), (746, 747, 1125, 1124), (1147, 1148, 1149, 1150, 1151, 1152, 1153, 1154, 1155, 1156, 1157, 1158, 1159, 1160, 1161, 1162, 1163, 1164, 1165, 1166, 1167, 1168, 1169, 1170, 1171, 1172, 1173, 1174, 1175, 1176, 1177, 1146), (1131, 1132, 1164, 1163), (1120, 1121, 1153, 1152), (1140, 1141, 1173, 1172), (1118, 1119, 1151, 1150), (1129, 1130, 1162, 1161), (1138, 1139, 1171, 1170), (1116, 1117, 1149, 1148), (1127, 1128, 1160, 1159), (1136, 1137, 1169, 1168), (1114, 1115, 1147, 1146), (1125, 1126, 1158, 1157), (1145, 1114, 1146, 1177), (1134, 1135, 1167, 1166), (1123, 1124, 1156, 1155), (1143, 1144, 1176, 1175), (1132, 1133, 1165, 1164), (1121, 1122, 1154, 1153), (1141, 1142, 1174, 1173), (1130, 1131, 1163, 1162), (1119, 1120, 1152, 1151), (1139, 1140, 1172, 1171), (1117, 1118, 1150, 1149), (1128, 1129, 1161, 1160), (1137, 1138, 1170, 1169), (1115, 1116, 1148, 1147), (1126, 1127, 1159, 1158), (1135, 1136, 1168, 1167), (1124, 1125, 1157, 1156), (1144, 1145, 1177, 1176), (1133, 1134, 1166, 1165), (1122, 1123, 1155, 1154), (1199, 1200, 1232, 1231), (86, 88, 1190, 1189), (114, 116, 1204, 1203), (70, 72, 1182, 1181), (92, 94, 1193, 1192), (120, 122, 1207, 1206), (98, 100, 1196, 1195), (76, 78, 1185, 1184), (126, 64, 1178, 1209), (104, 106, 1199, 1198), (82, 84, 1188, 1187), (110, 112, 1202, 1201), (66, 68, 1180, 1179), (88, 90, 1191, 1190), (116, 118, 1205, 1204), (72, 74, 1183, 1182), (94, 96, 1194, 1193), (122, 124, 1208, 1207), (100, 102, 1197, 1196), (64, 66, 1179, 1178), (78, 80, 1186, 1185), (106, 108, 1200, 1199), (84, 86, 1189, 1188), (112, 114, 1203, 1202), (68, 70, 1181, 1180), (90, 92, 1192, 1191), (118, 120, 1206, 1205), (96, 98, 1195, 1194), (74, 76, 1184, 1183), (124, 126, 1209, 1208), (102, 104, 1198, 1197), (80, 82, 1187, 1186), (1233, 1234, 1266, 1265), (1188, 1189, 1221, 1220), (1208, 1209, 1241, 1240), (1197, 1198, 1230, 1229), (1186, 1187, 1219, 1218), (1206, 1207, 1239, 1238), (1195, 1196, 1228, 1227), (1184, 1185, 1217, 1216), (1204, 1205, 1237, 1236), (1182, 1183, 1215, 1214), (1193, 1194, 1226, 1225), (1202, 1203, 1235, 1234), (1180, 1181, 1213, 1212), (1191, 1192, 1224, 1223), (1200, 1201, 1233, 1232), (1178, 1179, 1211, 1210), (1189, 1190, 1222, 1221), (1209, 1178, 1210, 1241), (1198, 1199, 1231, 1230), (1187, 1188, 1220, 1219), (1207, 1208, 1240, 1239), (1196, 1197, 1229, 1228), (1185, 1186, 1218, 1217), (1205, 1206, 1238, 1237), (1194, 1195, 1227, 1226), (1183, 1184, 1216, 1215), (1203, 1204, 1236, 1235), (1181, 1182, 1214, 1213), (1192, 1193, 1225, 1224), (1201, 1202, 1234, 1233), (1179, 1180, 1212, 1211), (1190, 1191, 1223, 1222), (1267, 1268, 1300, 1299), (1211, 1212, 1244, 1243), (1222, 1223, 1255, 1254), (1231, 1232, 1264, 1263), (1220, 1221, 1253, 1252), (1240, 1241, 1273, 1272), (1229, 1230, 1262, 1261), (1218, 1219, 1251, 1250), (1238, 1239, 1271, 1270), (1227, 1228, 1260, 1259), (1216, 1217, 1249, 1248), (1236, 1237, 1269, 1268), (1214, 1215, 1247, 1246), (1225, 1226, 1258, 1257), (1234, 1235, 1267, 1266), (1212, 1213, 1245, 1244), (1223, 1224, 1256, 1255), (1232, 1233, 1265, 1264), (1210, 1211, 1243, 1242), (1221, 1222, 1254, 1253), (1241, 1210, 1242, 1273), (1230, 1231, 1263, 1262), (1219, 1220, 1252, 1251), (1239, 1240, 1272, 1271), (1228, 1229, 1261, 1260), (1217, 1218, 1250, 1249), (1237, 1238, 1270, 1269), (1226, 1227, 1259, 1258), (1215, 1216, 1248, 1247), (1235, 1236, 1268, 1267), (1213, 1214, 1246, 1245), (1224, 1225, 1257, 1256), (1301, 1302, 1334, 1333), (1245, 1246, 1278, 1277), (1256, 1257, 1289, 1288), (1265, 1266, 1298, 1297), (1243, 1244, 1276, 1275), (1254, 1255, 1287, 1286), (1263, 1264, 1296, 1295), (1252, 1253, 1285, 1284), (1272, 1273, 1305, 1304), (1261, 1262, 1294, 1293), (1250, 1251, 1283, 1282), (1270, 1271, 1303, 1302), (1259, 1260, 1292, 1291), (1248, 1249, 1281, 1280), (1268, 1269, 1301, 1300), (1246, 1247, 1279, 1278), (1257, 1258, 1290, 1289), (1266, 1267, 1299, 1298), (1244, 1245, 1277, 1276), (1255, 1256, 1288, 1287), (1264, 1265, 1297, 1296), (1242, 1243, 1275, 1274), (1253, 1254, 1286, 1285), (1273, 1242, 1274, 1305), (1262, 1263, 1295, 1294), (1251, 1252, 1284, 1283), (1271, 1272, 1304, 1303), (1260, 1261, 1293, 1292), (1249, 1250, 1282, 1281), (1269, 1270, 1302, 1301), (1258, 1259, 1291, 1290), (1247, 1248, 1280, 1279), (1335, 1336, 1368, 1367), (1290, 1291, 1323, 1322), (1279, 1280, 1312, 1311), (1299, 1300, 1332, 1331), (1277, 1278, 1310, 1309), (1288, 1289, 1321, 1320), (1297, 1298, 1330, 1329), (1275, 1276, 1308, 1307), (1286, 1287, 1319, 1318), (1295, 1296, 1328, 1327), (1284, 1285, 1317, 1316), (1304, 1305, 1337, 1336), (1293, 1294, 1326, 1325), (1282, 1283, 1315, 1314), (1302, 1303, 1335, 1334), (1291, 1292, 1324, 1323), (1280, 1281, 1313, 1312), (1300, 1301, 1333, 1332), (1278, 1279, 1311, 1310), (1289, 1290, 1322, 1321), (1298, 1299, 1331, 1330), (1276, 1277, 1309, 1308), (1287, 1288, 1320, 1319), (1296, 1297, 1329, 1328), (1274, 1275, 1307, 1306), (1285, 1286, 1318, 1317), (1305, 1274, 1306, 1337), (1294, 1295, 1327, 1326), (1283, 1284, 1316, 1315), (1303, 1304, 1336, 1335), (1292, 1293, 1325, 1324), (1281, 1282, 1314, 1313), (1369, 1338, 1370, 1401), (1324, 1325, 1357, 1356), (1313, 1314, 1346, 1345), (1333, 1334, 1366, 1365), (1322, 1323, 1355, 1354), (1311, 1312, 1344, 1343), (1331, 1332, 1364, 1363), (1309, 1310, 1342, 1341), (1320, 1321, 1353, 1352), (1329, 1330, 1362, 1361), (1307, 1308, 1340, 1339), (1318, 1319, 1351, 1350), (1327, 1328, 1360, 1359), (1316, 1317, 1349, 1348), (1336, 1337, 1369, 1368), (1325, 1326, 1358, 1357), (1314, 1315, 1347, 1346), (1334, 1335, 1367, 1366), (1323, 1324, 1356, 1355), (1312, 1313, 1345, 1344), (1332, 1333, 1365, 1364), (1310, 1311, 1343, 1342), (1321, 1322, 1354, 1353), (1330, 1331, 1363, 1362), (1308, 1309, 1341, 1340), (1319, 1320, 1352, 1351), (1328, 1329, 1361, 1360), (1306, 1307, 1339, 1338), (1317, 1318, 1350, 1349), (1337, 1306, 1338, 1369), (1326, 1327, 1359, 1358), (1315, 1316, 1348, 1347), (1392, 1393, 1425, 1424), (1358, 1359, 1391, 1390), (1347, 1348, 1380, 1379), (1367, 1368, 1400, 1399), (1356, 1357, 1389, 1388), (1345, 1346, 1378, 1377), (1365, 1366, 1398, 1397), (1354, 1355, 1387, 1386), (1343, 1344, 1376, 1375), (1363, 1364, 1396, 1395), (1341, 1342, 1374, 1373), (1352, 1353, 1385, 1384), (1361, 1362, 1394, 1393), (1339, 1340, 1372, 1371), (1350, 1351, 1383, 1382), (1359, 1360, 1392, 1391), (1348, 1349, 1381, 1380), (1368, 1369, 1401, 1400), (1357, 1358, 1390, 1389), (1346, 1347, 1379, 1378), (1366, 1367, 1399, 1398), (1355, 1356, 1388, 1387), (1344, 1345, 1377, 1376), (1364, 1365, 1397, 1396), (1342, 1343, 1375, 1374), (1353, 1354, 1386, 1385), (1362, 1363, 1395, 1394), (1340, 1341, 1373, 1372), (1351, 1352, 1384, 1383), (1360, 1361, 1393, 1392), (1338, 1339, 1371, 1370), (1349, 1350, 1382, 1381), (1402, 1403, 1404, 1405, 1406, 1407, 1408, 1409, 1410, 1411, 1412, 1413, 1414, 1415, 1416, 1417, 1418, 1419, 1420, 1421, 1422, 1423, 1424, 1425, 1426, 1427, 1428, 1429, 1430, 1431, 1432, 1433), (1370, 1371, 1403, 1402), (1381, 1382, 1414, 1413), (1401, 1370, 1402, 1433), (1390, 1391, 1423, 1422), (1379, 1380, 1412, 1411), (1399, 1400, 1432, 1431), (1388, 1389, 1421, 1420), (1377, 1378, 1410, 1409), (1397, 1398, 1430, 1429), (1386, 1387, 1419, 1418), (1375, 1376, 1408, 1407), (1395, 1396, 1428, 1427), (1373, 1374, 1406, 1405), (1384, 1385, 1417, 1416), (1393, 1394, 1426, 1425), (1371, 1372, 1404, 1403), (1382, 1383, 1415, 1414), (1391, 1392, 1424, 1423), (1380, 1381, 1413, 1412), (1400, 1401, 1433, 1432), (1389, 1390, 1422, 1421), (1378, 1379, 1411, 1410), (1398, 1399, 1431, 1430), (1387, 1388, 1420, 1419), (1376, 1377, 1409, 1408), (1396, 1397, 1429, 1428), (1374, 1375, 1407, 1406), (1385, 1386, 1418, 1417), (1394, 1395, 1427, 1426), (1372, 1373, 1405, 1404), (1383, 1384, 1416, 1415), (1434, 1435, 1437, 1436), (1436, 1437, 1439, 1438), (1438, 1439, 1441, 1440), (1440, 1441, 1443, 1442), (1442, 1443, 1445, 1444), (1444, 1445, 1447, 1446), (1446, 1447, 1449, 1448), (1448, 1449, 1451, 1450), (1450, 1451, 1453, 1452), (1452, 1453, 1455, 1454), (1435, 1457, 1505, 1494), (1456, 1457, 1435, 1434), (1454, 1455, 1457, 1456), (1456, 1434, 1458, 1469), (1469, 1458, 1470, 1481), (1454, 1456, 1469, 1468), (1452, 1454, 1468, 1467), (1450, 1452, 1467, 1466), (1448, 1450, 1466, 1465), (1446, 1448, 1465, 1464), (1444, 1446, 1464, 1463), (1442, 1444, 1463, 1462), (1440, 1442, 1462, 1461), (1438, 1440, 1461, 1460), (1436, 1438, 1460, 1459), (1434, 1436, 1459, 1458), (1481, 1470, 1482, 1493), (1468, 1469, 1481, 1480), (1467, 1468, 1480, 1479), (1466, 1467, 1479, 1478), (1465, 1466, 1478, 1477), (1464, 1465, 1477, 1476), (1463, 1464, 1476, 1475), (1462, 1463, 1475, 1474), (1461, 1462, 1474, 1473), (1460, 1461, 1473, 1472), (1459, 1460, 1472, 1471), (1458, 1459, 1471, 1470), (1482, 1483, 1484, 1485, 1486, 1487, 1488, 1489, 1490, 1491, 1492, 1493), (1480, 1481, 1493, 1492), (1479, 1480, 1492, 1491), (1478, 1479, 1491, 1490), (1477, 1478, 1490, 1489), (1476, 1477, 1489, 1488), (1475, 1476, 1488, 1487), (1474, 1475, 1487, 1486), (1473, 1474, 1486, 1485), (1472, 1473, 1485, 1484), (1471, 1472, 1484, 1483), (1470, 1471, 1483, 1482), (1494, 1505, 1517, 1506), (1457, 1455, 1504, 1505), (1455, 1453, 1503, 1504), (1453, 1451, 1502, 1503), (1451, 1449, 1501, 1502), (1449, 1447, 1500, 1501), (1447, 1445, 1499, 1500), (1445, 1443, 1498, 1499), (1443, 1441, 1497, 1498), (1441, 1439, 1496, 1497), (1439, 1437, 1495, 1496), (1437, 1435, 1494, 1495), (1506, 1517, 1529, 1518), (1505, 1504, 1516, 1517), (1504, 1503, 1515, 1516), (1503, 1502, 1514, 1515), (1502, 1501, 1513, 1514), (1501, 1500, 1512, 1513), (1500, 1499, 1511, 1512), (1499, 1498, 1510, 1511), (1498, 1497, 1509, 1510), (1497, 1496, 1508, 1509), (1496, 1495, 1507, 1508), (1495, 1494, 1506, 1507), (1518, 1529, 1541, 1530), (1517, 1516, 1528, 1529), (1516, 1515, 1527, 1528), (1515, 1514, 1526, 1527), (1514, 1513, 1525, 1526), (1513, 1512, 1524, 1525), (1512, 1511, 1523, 1524), (1511, 1510, 1522, 1523), (1510, 1509, 1521, 1522), (1509, 1508, 1520, 1521), (1508, 1507, 1519, 1520), (1507, 1506, 1518, 1519), (1531, 1530, 1541, 1540, 1539, 1538, 1537, 1536, 1535, 1534, 1533, 1532), (1529, 1528, 1540, 1541), (1528, 1527, 1539, 1540), (1527, 1526, 1538, 1539), (1526, 1525, 1537, 1538), (1525, 1524, 1536, 1537), (1524, 1523, 1535, 1536), (1523, 1522, 1534, 1535), (1522, 1521, 1533, 1534), (1521, 1520, 1532, 1533), (1520, 1519, 1531, 1532), (1519, 1518, 1530, 1531)])
me_cylinder_003.polygons.foreach_set('use_smooth', [1, 1, 1, 1, 1, 1, 1, 1, 1, 1, 1, 1, 1, 1, 1, 1, 1, 1, 1, 1, 1, 1, 1, 1, 1, 1, 1, 1, 1, 1, 1, 1, 1, 1, 1, 1, 1, 1, 1, 1, 1, 1, 1, 1, 1, 1, 1, 1, 1, 1, 1, 1, 1, 1, 1, 1, 1, 1, 1, 1, 1, 1, 1, 1, 1, 1, 1, 1, 1, 1, 1, 1, 1, 1, 1, 1, 1, 1, 1, 1, 1, 1, 1, 1, 1, 1, 1, 1, 1, 1, 1, 1, 1, 1, 1, 1, 1, 1, 1, 1, 1, 1, 1, 1, 1, 1, 1, 1, 1, 1, 1, 1, 1, 1, 1, 1, 1, 1, 1, 1, 1, 1, 1, 1, 1, 1, 1, 1, 1, 1, 1, 1, 1, 1, 1, 1, 1, 1, 1, 1, 1, 1, 1, 1, 1, 1, 1, 1, 1, 1, 1, 1, 1, 1, 1, 1, 1, 1, 1, 1, 1, 1, 1, 1, 1, 1, 1, 1, 1, 1, 1, 1, 1, 1, 1, 1, 1, 1, 1, 1, 1, 1, 1, 1, 1, 1, 1, 1, 1, 1, 1, 1, 1, 1, 1, 1, 1, 1, 1, 1, 1, 1, 1, 1, 1, 1, 1, 1, 1, 1, 1, 1, 1, 1, 1, 1, 1, 1, 1, 1, 1, 1, 1, 1, 1, 1, 1, 1, 1, 1, 1, 1, 1, 1, 1, 1, 1, 1, 1, 1, 1, 1, 1, 1, 1, 1, 1, 1, 1, 1, 1, 1, 1, 1, 1, 1, 1, 1, 1, 1, 1, 1, 1, 1, 1, 1, 1, 1, 1, 1, 1, 1, 1, 1, 1, 1, 1, 1, 1, 1, 1, 1, 1, 1, 1, 1, 1, 1, 1, 1, 1, 1, 1, 1, 1, 1, 1, 1, 1, 1, 1, 1, 1, 1, 1, 1, 1, 1, 1, 1, 1, 1, 1, 1, 1, 1, 1, 1, 1, 1, 1, 1, 1, 1, 1, 1, 1, 1, 1, 1, 1, 1, 1, 1, 1, 1, 1, 1, 1, 1, 1, 1, 1, 1, 1, 1, 1, 1, 1, 1, 1, 1, 1, 1, 1, 1, 1, 1, 1, 1, 1, 1, 1, 1, 1, 1, 1, 1, 1, 1, 1, 1, 1, 1, 1, 1, 1, 1, 1, 1, 1, 1, 1, 1, 1, 1, 1, 1, 1, 1, 1, 1, 1, 1, 1, 1, 1, 1, 1, 1, 1, 1, 1, 1, 1, 1, 1, 1, 1, 1, 1, 1, 1, 1, 1, 1, 1, 1, 1, 1, 1, 1, 1, 1, 1, 1, 1, 1, 1, 1, 1, 1, 1, 1, 1, 1, 1, 1, 1, 1, 1, 1, 1, 1, 1, 1, 1, 1, 1, 1, 1, 1, 1, 1, 1, 1, 1, 1, 1, 1, 1, 1, 1, 1, 1, 1, 1, 1, 1, 1, 1, 1, 1, 1, 1, 1, 1, 1, 1, 1, 1, 1, 1, 1, 1, 1, 1, 1, 1, 1, 1, 1, 1, 1, 1, 1, 1, 1, 1, 1, 1, 1, 1, 1, 1, 1, 1, 1, 1, 1, 1, 1, 1, 1, 1, 1, 1, 1, 1, 1, 1, 1, 1, 1, 1, 1, 1, 1, 1, 1, 1, 1, 1, 1, 1, 1, 1, 1, 1, 1, 1, 1, 1, 1, 1, 1, 1, 1, 1, 1, 1, 1, 1, 1, 1, 1, 1, 1, 1, 1, 1, 1, 1, 1, 1, 1, 1, 1, 1, 1, 1, 1, 1, 1, 1, 1, 1, 1, 1, 1, 1, 1, 1, 1, 1, 1, 1, 1, 1, 1, 1, 1, 1, 1, 1, 1, 1, 1, 1, 1, 1, 1, 1, 1, 1, 1, 1, 1, 1, 1, 1, 1, 1, 1, 1, 1, 1, 1, 1, 1, 1, 1, 1, 1, 1, 1, 1, 1, 1, 1, 1, 1, 1, 1, 1, 1, 1, 1, 1, 1, 1, 1, 1, 1, 1, 1, 1, 1, 1, 1, 1, 1, 1, 1, 1, 1, 1, 1, 1, 1, 1, 1, 1, 1, 1, 1, 1, 1, 1, 1, 1, 1, 1, 1, 1, 1, 1, 1, 1, 1, 1, 1, 1, 1, 1, 1, 1, 1, 1, 1, 1, 1, 1, 1, 1, 1, 1, 1, 1, 1, 1, 1, 1, 1, 1, 1, 1, 1, 1, 1, 1, 1, 1, 1, 1, 1, 1, 1, 1, 1, 1, 1, 1, 1, 1, 1, 1, 1, 1, 1, 1, 1, 1, 1, 1, 1, 1, 1, 1, 1, 1, 1, 1, 1, 1, 1, 1, 1, 1, 1, 1, 1, 1, 1, 1, 1, 1, 1, 1, 1, 1, 1, 1, 1, 1, 1, 1, 1, 1, 1, 1, 1, 1, 1, 1, 1, 1, 1, 1, 1, 1, 1, 1, 1, 1, 1, 1, 1, 1, 1, 1, 1, 1, 1, 1, 1, 1, 1, 1, 1, 1, 1, 1, 1, 1, 1, 1, 1, 1, 1, 1, 1, 1, 1, 1, 1, 1, 1, 1, 1, 1, 1, 1, 1, 1, 1, 1, 1, 1, 1, 1, 1, 1, 1, 1, 1, 1, 1, 1, 1, 1, 1, 1, 1, 1, 1, 1, 1, 1, 1, 1, 1, 1, 1, 1, 1, 1, 1, 1, 1, 1, 1, 1, 1, 1, 1, 1, 1, 1, 1, 1, 1, 1, 1, 1, 1, 1, 1, 1, 1, 1, 1, 1, 1, 1, 1, 1, 1, 1, 1, 1, 1, 1, 1, 1, 1, 1, 1, 1, 1, 1, 1, 1, 1, 1, 1, 1, 1, 1, 1, 1, 1, 1, 1, 1, 1, 1, 1, 1, 1, 1, 1, 1, 1, 1, 1, 1, 1, 1, 1, 1, 1, 1, 1, 1, 1, 1, 1, 1, 1, 1, 1, 1, 1, 1, 1, 1, 1, 1, 1, 1, 1, 1, 1, 1, 1, 1, 1, 1, 1, 1, 1, 1, 1, 1, 1, 1, 1, 1, 1, 1, 1, 1, 1, 1, 1, 1, 1, 1, 1, 1, 1, 1, 1, 1, 1, 1, 1, 1, 1, 1, 1, 1, 1, 1, 1, 1, 1, 1, 1, 1, 1, 1, 1, 1, 1, 1, 1, 1, 1, 1, 1, 1, 1, 1, 1, 1, 1, 1, 1, 1, 1, 1, 1, 1, 1, 1, 1, 1, 1, 1, 1, 1, 1, 0, 1, 1, 0, 0, 1, 0, 0, 0, 1, 1, 0, 1, 1, 0, 1, 0, 1, 1, 0, 1, 0, 0, 1, 0, 1, 0, 1, 1, 0, 1, 1, 1, 1, 1, 1, 1, 1, 1, 1, 1, 1, 1, 1, 1, 1, 1, 1, 1, 1, 1, 1, 1, 1, 1, 1, 1, 1, 1, 1, 1, 1, 1, 1, 1, 1, 1, 1, 1, 1, 1, 1, 1, 1, 1, 1, 1, 1, 1, 1, 1, 1, 1, 1, 1, 1, 1, 1, 1, 1, 1, 1, 1, 1, 1, 1, 1, 1, 1, 1, 1, 1, 1, 1, 1, 1, 1, 1, 1, 1, 1, 1, 1, 1, 1, 1, 1, 1, 1, 1, 1, 1, 1, 1, 1, 1, 1, 1, 1, 1, 1, 1, 1, 1, 1, 1, 1, 1, 1, 1, 1, 1, 1, 1, 1, 1, 1, 1, 1, 1, 1, 1, 1, 1, 1, 1, 1, 1, 1, 1, 1, 1, 1, 1, 1, 1, 1, 1, 1, 1, 1, 1, 1, 1, 1, 1, 1, 1, 1, 1, 1, 1, 1, 1, 1, 1, 1, 1, 1, 1, 1, 1, 1, 1, 1, 1, 1, 1, 1, 1, 1, 1, 1, 1, 1, 1, 1, 1, 1, 1, 1, 1, 1, 1, 1, 1, 1, 1, 1, 1, 1, 1, 1, 1, 1, 1, 1, 1, 1, 1, 1, 1, 1, 1, 1, 1, 1, 1, 1, 1, 1, 1, 1, 1, 1, 1, 1, 1, 1, 1, 1, 1, 1, 1, 1, 1, 1, 1, 1, 1, 1, 1, 1, 1, 1, 1, 1, 1, 1, 1, 1, 1, 1, 1, 1, 1, 1, 1, 1, 1, 1, 1, 1, 1, 1, 1, 1, 1, 1, 1, 1, 1, 1, 1, 1, 1, 1, 1, 1, 1, 1, 1, 1, 1, 1, 1, 1, 1, 1, 1, 1, 1, 1, 1, 1, 1, 1, 1, 1, 1, 1, 1, 1, 1, 1, 1, 1, 1, 1, 1, 1, 1, 1, 1, 1, 1, 1, 1, 1, 1, 1, 1, 1, 1, 1, 1, 1, 1, 1, 1, 1, 1, 1, 1, 1, 1, 1, 1, 1, 1, 1, 1, 1, 1, 1, 1, 1, 1, 1, 1, 1, 1, 1, 1, 1, 1, 1, 1, 1, 1, 1, 1, 1, 1, 1, 1, 1, 1, 1, 1, 1, 1, 1, 1, 1, 1, 1, 1, 1, 1, 1, 1, 1, 1, 1, 1, 1, 1, 1, 1, 1, 1, 1, 1, 1, 1, 1, 1, 1])
me_cylinder_003.use_remesh_preserve_volume = False
me_cylinder_003.use_remesh_preserve_attributes = False
me_cylinder_003.use_mirror_vertex_groups = False
me_cylinder_003.update()

# ---- objects
ob_cylinder = bpy.data.objects.new('Cylinder', me_cylinder_003)

# ---- transforms, parenting, visibility, modifiers, constraints
ob_cylinder.location = (0.0, 0.0, 0.0)
ob_cylinder.lineart.crease_threshold = 0.0

# ---- collection membership
col_collection_1.objects.link(ob_cylinder)

# ---- scene / render settings (as saved in the file)
scene.frame_start = 1; scene.frame_end = 250; scene.frame_set(1)
scene.render.engine = 'BLENDER_EEVEE_NEXT'
scene.render.resolution_percentage = 50
scene.render.dither_intensity = 0.0
scene.cycles.use_denoising = False
scene.cycles.samples = 10
scene.cycles.sampling_pattern = 'TABULATED_SOBOL'
scene.cycles.light_sampling_threshold = 0.0
scene.cycles.use_adaptive_sampling = False
scene.cycles.use_light_tree = False
scene.cycles.blur_glossy = 0.0
scene.cycles.volume_bounces = 1
scene.cycles.pixel_filter_type = 'GAUSSIAN'
scene.cycles.sample_clamp_indirect = 0.0
scene.view_settings.view_transform = 'Standard'
bpy.context.view_layer.update()

# ---- added for rendering (the .blend has no active camera and no usable light): camera, sun
cam_auto = bpy.data.cameras.new('AutoCamera')
cam_auto.lens = 50.0
cam_auto.sensor_width = 36.0
cam_auto.clip_end = 1000.0
ob_auto_camera = bpy.data.objects.new('AutoCamera', cam_auto)
scene.collection.objects.link(ob_auto_camera)
ob_auto_camera.location = (7.82725, -6.12241, 4.22123)
ob_auto_camera.rotation_euler = (1.09748, -7.21219e-08, 0.694738)
scene.camera = ob_auto_camera
light_auto_sun = bpy.data.lights.new('AutoSun', 'SUN')
light_auto_sun.energy = 3.0
light_auto_sun.angle = 0.0523599
ob_auto_sun = bpy.data.objects.new('AutoSun', light_auto_sun)
scene.collection.objects.link(ob_auto_sun)
ob_auto_sun.rotation_euler = (0.872665, 0.174533, 0.523599)
bpy.context.view_layer.update()
